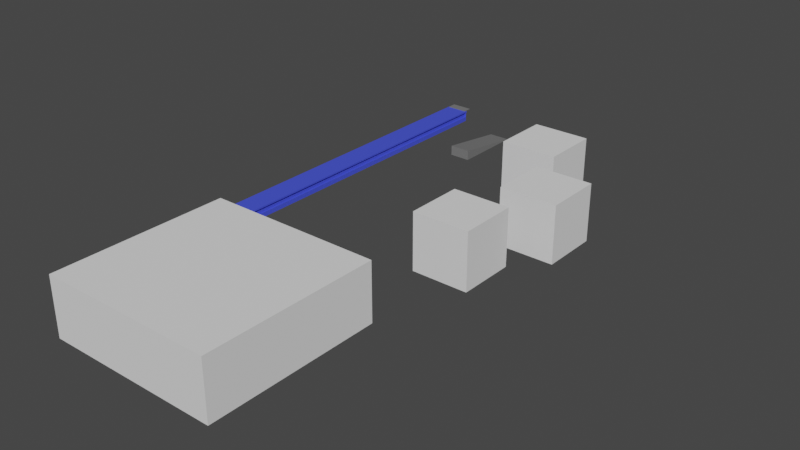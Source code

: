 # Source: Ravaglioli_835.blend  (saved by Blender 3.6.11; exported with 4.5.12 LTS)
import bpy
from mathutils import Matrix  # noqa: F401  (used for matrix-valued properties, if any)

bpy.ops.wm.read_factory_settings(use_empty=True)
scene = bpy.context.scene
scene.name = 'Scene'

# ---- collections
col_collection = bpy.data.collections.new('Collection'); scene.collection.children.link(col_collection)

# ---- materials (node trees are filled in below, after node groups)
mat_bluemetal_mat = bpy.data.materials.new('blueMetal_mat')
mat_bluemetal_mat.use_transparent_shadow = False
mat_gripmetal_mat = bpy.data.materials.new('GripMetal_mat')
mat_gripmetal_mat.use_transparent_shadow = False
mat_schraube_mat = bpy.data.materials.new('Schraube_mat')
mat_schraube_mat.use_transparent_shadow = False
mat_crome_mat = bpy.data.materials.new('Crome_mat')
mat_crome_mat.use_transparent_shadow = False
mat_hydraulik_mat = bpy.data.materials.new('Hydraulik_mat')
mat_hydraulik_mat.use_transparent_shadow = False

# ---- material node trees
mat_bluemetal_mat.use_nodes = True; mat_bluemetal_mat.node_tree.nodes.clear()
_N = mat_bluemetal_mat.node_tree.nodes; _L = mat_bluemetal_mat.node_tree.links
n0 = _N.new('ShaderNodeBsdfPrincipled'); n0.name = 'Principled BSDF'; n0.location = (10, 300)
n0.distribution = 'GGX'
n0.subsurface_method = 'RANDOM_WALK_SKIN'
n0.inputs[0].default_value = (0.06059, 0.08683, 0.8, 1.0)
n0.inputs[3].default_value = 1.45
n0.inputs[27].default_value = (0.0, 0.0, 0.0, 1.0)
n0.inputs[28].default_value = 1.0
n1 = _N.new('ShaderNodeOutputMaterial'); n1.name = 'Material Output'; n1.location = (300, 300)
_L.new(n0.outputs[0], n1.inputs[0])
n1.is_active_output = True
mat_gripmetal_mat.use_nodes = True; mat_gripmetal_mat.node_tree.nodes.clear()
_N = mat_gripmetal_mat.node_tree.nodes; _L = mat_gripmetal_mat.node_tree.links
n0 = _N.new('ShaderNodeBsdfPrincipled'); n0.name = 'Principled BSDF'; n0.location = (10, 300)
n0.distribution = 'GGX'
n0.subsurface_method = 'RANDOM_WALK_SKIN'
n0.inputs[0].default_value = (0.1833, 0.1833, 0.1833, 1.0)
n0.inputs[3].default_value = 1.45
n0.inputs[27].default_value = (0.0, 0.0, 0.0, 1.0)
n0.inputs[28].default_value = 1.0
n1 = _N.new('ShaderNodeOutputMaterial'); n1.name = 'Material Output'; n1.location = (300, 300)
_L.new(n0.outputs[0], n1.inputs[0])
n1.is_active_output = True
mat_schraube_mat.use_nodes = True; mat_schraube_mat.node_tree.nodes.clear()
_N = mat_schraube_mat.node_tree.nodes; _L = mat_schraube_mat.node_tree.links
n0 = _N.new('ShaderNodeBsdfPrincipled'); n0.name = 'Principled BSDF'; n0.location = (10, 300)
n0.distribution = 'GGX'
n0.subsurface_method = 'RANDOM_WALK_SKIN'
n0.inputs[0].default_value = (0.1226, 0.1226, 0.1226, 1.0)
n0.inputs[3].default_value = 1.45
n0.inputs[27].default_value = (0.0, 0.0, 0.0, 1.0)
n0.inputs[28].default_value = 1.0
n1 = _N.new('ShaderNodeOutputMaterial'); n1.name = 'Material Output'; n1.location = (300, 300)
_L.new(n0.outputs[0], n1.inputs[0])
n1.is_active_output = True
mat_crome_mat.use_nodes = True; mat_crome_mat.node_tree.nodes.clear()
_N = mat_crome_mat.node_tree.nodes; _L = mat_crome_mat.node_tree.links
n0 = _N.new('ShaderNodeBsdfPrincipled'); n0.name = 'Principled BSDF'; n0.location = (10, 300)
n0.distribution = 'GGX'
n0.subsurface_method = 'RANDOM_WALK_SKIN'
n0.inputs[0].default_value = (0.3299, 0.3299, 0.3299, 1.0)
n0.inputs[1].default_value = 1.0
n0.inputs[3].default_value = 1.45
n0.inputs[27].default_value = (0.0, 0.0, 0.0, 1.0)
n0.inputs[28].default_value = 1.0
n1 = _N.new('ShaderNodeOutputMaterial'); n1.name = 'Material Output'; n1.location = (300, 300)
_L.new(n0.outputs[0], n1.inputs[0])
n1.is_active_output = True
mat_hydraulik_mat.use_nodes = True; mat_hydraulik_mat.node_tree.nodes.clear()
_N = mat_hydraulik_mat.node_tree.nodes; _L = mat_hydraulik_mat.node_tree.links
n0 = _N.new('ShaderNodeBsdfPrincipled'); n0.name = 'Principled BSDF'; n0.location = (10, 300)
n0.distribution = 'GGX'
n0.subsurface_method = 'RANDOM_WALK_SKIN'
n0.inputs[0].default_value = (0.0, 0.0, 0.0, 1.0)
n0.inputs[3].default_value = 1.45
n0.inputs[27].default_value = (0.0, 0.0, 0.0, 1.0)
n0.inputs[28].default_value = 1.0
n1 = _N.new('ShaderNodeOutputMaterial'); n1.name = 'Material Output'; n1.location = (300, 300)
_L.new(n0.outputs[0], n1.inputs[0])
n1.is_active_output = True

# ---- world
world_world = bpy.data.worlds.new('World'); scene.world = world_world
world_world.use_nodes = True; world_world.node_tree.nodes.clear()
_N = world_world.node_tree.nodes; _L = world_world.node_tree.links
n0 = _N.new('ShaderNodeOutputWorld'); n0.name = 'World Output'; n0.location = (300, 300)
n1 = _N.new('ShaderNodeBackground'); n1.name = 'Background'; n1.location = (10, 300)
n1.inputs[0].default_value = (0.05088, 0.05088, 0.05088, 1.0)
_L.new(n1.outputs[0], n0.inputs[0])
n0.is_active_output = True
world_world.color = (0.05088, 0.05088, 0.05088)
world_world.use_sun_shadow = False
world_world.sun_shadow_jitter_overblur = 0.0

# ---- meshes
me_cube_001 = bpy.data.meshes.new('Cube.001')
me_cube_001.from_pydata([(0.325, -6.49, -0.03), (0.325, -6.49, 0.13), (0.325, 6.49, -0.03), (0.325, 6.49, 0.13), (-0.3188, -6.49, -0.03), (-0.3188, -6.49, 0.13), (-0.3188, 6.49, -0.03), (-0.3188, 6.49, 0.13), (-0.375, 6.5, 0.18), (-0.315, 6.45, 0.11), (-0.315, -6.45, 0.11), (-0.375, -6.5, 0.18), (-0.375, 6.49, 0.13), (-0.375, 6.49, -0.03), (-0.375, -6.49, -0.03), (-0.375, -6.49, 0.13), (0.315, 6.45, 0.11), (0.315, -6.45, 0.11), (0.375, -6.5, 0.18), (0.375, 6.5, 0.18), (0.375, 6.49, -0.03), (0.375, -6.49, -0.03), (0.375, -6.49, 0.13), (0.375, 6.49, 0.13), (0.375, 6.5, -0.18), (0.375, -6.5, -0.18), (-0.375, 6.5, -0.18), (-0.375, -6.5, -0.18), (0.315, 6.45, -0.18), (0.315, -6.45, -0.18), (-0.315, 6.45, -0.18), (-0.315, -6.45, -0.18), (-0.355, 6.5, 0.16), (-0.355, 6.5, 0.1), (-0.345, 6.5, 0.1), (-0.345, 6.5, 0.16), (-0.355, 6.56, 0.16), (-0.355, 6.56, 0.1), (-0.345, 6.56, 0.1), (-0.345, 6.56, 0.16), (0.355, 6.5, 0.16), (0.345, 6.5, 0.16), (0.345, 6.5, 0.1), (0.355, 6.5, 0.1), (0.355, 6.56, 0.16), (0.345, 6.56, 0.16), (0.345, 6.56, 0.1), (0.355, 6.56, 0.1), (-0.355, -6.5, 0.16), (-0.345, -6.5, 0.16), (-0.345, -6.5, 0.1), (-0.355, -6.5, 0.1), (0.345, -6.5, 0.16), (0.345, -6.5, 0.1), (0.355, -6.5, 0.1), (0.355, -6.5, 0.16), (-0.355, -6.56, 0.16), (-0.345, -6.56, 0.16), (-0.345, -6.56, 0.1), (-0.355, -6.56, 0.1), (0.345, -6.56, 0.16), (0.345, -6.56, 0.1), (0.355, -6.56, 0.1), (0.355, -6.56, 0.16)], [], [(0, 2, 3, 1), (24, 26, 8, 32, 33, 34, 41, 42, 43, 40, 19), (6, 4, 5, 7), (27, 25, 18, 54, 53, 50, 51, 48, 11), (16, 17, 10, 9), (8, 11, 18, 19), (12, 8, 26, 13), (13, 26, 27, 14), (15, 11, 8, 12), (14, 27, 11, 15), (7, 12, 13, 6), (6, 13, 14, 4), (5, 15, 12, 7), (4, 14, 15, 5), (21, 25, 24, 20), (22, 18, 25, 21), (23, 19, 18, 22), (20, 24, 19, 23), (0, 21, 20, 2), (1, 22, 21, 0), (3, 23, 22, 1), (2, 20, 23, 3), (28, 24, 25, 29), (30, 26, 24, 28), (31, 27, 26, 30), (29, 25, 27, 31), (16, 28, 29, 17), (9, 30, 28, 16), (10, 31, 30, 9), (17, 29, 31, 10), (8, 19, 34, 35, 32), (35, 39, 36, 32), (39, 38, 37, 36), (33, 37, 38, 34), (34, 38, 39, 35), (32, 36, 37, 33), (34, 19, 40, 41), (43, 47, 44, 40), (45, 44, 47, 46), (41, 45, 46, 42), (42, 46, 47, 43), (40, 44, 45, 41), (18, 11, 48, 49), (52, 60, 63, 55), (18, 49, 50, 53, 52, 55, 54), (48, 56, 57, 49), (57, 56, 59, 58), (60, 61, 62, 63), (54, 62, 61, 53), (51, 59, 56, 48), (49, 57, 58, 50), (55, 63, 62, 54), (53, 61, 60, 52), (50, 58, 59, 51)])
_uv = me_cube_001.uv_layers.new(name='UVMap')
_uv.uv.foreach_set('vector', [0.4792, 0.002885, 0.4792, 0.2471, 0.5208, 0.2471, 0.5208, 0.002885, 0.375, 0.25, 0.375, 0.5, 0.625, 0.5, 0.5908, 0.4811, 0.5295, 0.4803, 0.5288, 0.458, 0.591, 0.2811, 0.5456, 0.2815, 0.5448, 0.2646, 0.5916, 0.2636, 0.625, 0.25, 0.3812, 0.5062, 0.3812, 0.7437, 0.6187, 0.7437, 0.6187, 0.5063, 0.375, 0.75, 0.375, 1.0, 0.625, 1.0, 0.5474, 0.9887, 0.5451, 0.9765, 0.5379, 0.7807, 0.539, 0.7641, 0.6, 0.7638, 0.625, 0.75, 0.1417, 0.501, 0.1417, 0.749, 0.3583, 0.749, 0.3583, 0.501, 0.625, 0.5, 0.625, 0.75, 0.875, 0.75, 0.875, 0.5, 0.6187, 0.5063, 0.625, 0.5, 0.375, 0.5, 0.3812, 0.5062, 0.3812, 0.5062, 0.375, 0.5, 0.375, 0.75, 0.3812, 0.7437, 0.6187, 0.7437, 0.625, 0.75, 0.625, 0.5, 0.6187, 0.5063, 0.3812, 0.7437, 0.375, 0.75, 0.625, 0.75, 0.6187, 0.7437, 0.6187, 0.5063, 0.6187, 0.5063, 0.3812, 0.5062, 0.3812, 0.5062, 0.3812, 0.5062, 0.3812, 0.5062, 0.3812, 0.7437, 0.3812, 0.7437, 0.6187, 0.7437, 0.6187, 0.7437, 0.6187, 0.5063, 0.6187, 0.5063, 0.3812, 0.7437, 0.3812, 0.7437, 0.6187, 0.7437, 0.6187, 0.7437, 0.4792, 0.002885, 0.375, 0.0, 0.375, 0.25, 0.4792, 0.2471, 0.5208, 0.002885, 0.625, 0.0, 0.375, 0.0, 0.4792, 0.002885, 0.5208, 0.2471, 0.625, 0.25, 0.625, 0.0, 0.5208, 0.002885, 0.4792, 0.2471, 0.375, 0.25, 0.625, 0.25, 0.5208, 0.2471, 0.4792, 0.002885, 0.4792, 0.002885, 0.4792, 0.2471, 0.4792, 0.2471, 0.5208, 0.002885, 0.5208, 0.002885, 0.4792, 0.002885, 0.4792, 0.002885, 0.5208, 0.2471, 0.5208, 0.2471, 0.5208, 0.002885, 0.5208, 0.002885, 0.4792, 0.2471, 0.4792, 0.2471, 0.5208, 0.2471, 0.5208, 0.2471, 0.1417, 0.501, 0.125, 0.5, 0.125, 0.75, 0.1417, 0.749, 0.3583, 0.501, 0.375, 0.5, 0.125, 0.5, 0.1417, 0.501, 0.3583, 0.749, 0.375, 0.75, 0.375, 0.5, 0.3583, 0.501, 0.1417, 0.749, 0.125, 0.75, 0.375, 0.75, 0.3583, 0.749, 0.1417, 0.501, 0.1417, 0.501, 0.1417, 0.749, 0.1417, 0.749, 0.3583, 0.501, 0.3583, 0.501, 0.1417, 0.501, 0.1417, 0.501, 0.3583, 0.749, 0.3583, 0.749, 0.3583, 0.501, 0.3583, 0.501, 0.1417, 0.749, 0.1417, 0.749, 0.3583, 0.749, 0.3583, 0.749, 0.625, 0.5, 0.625, 0.25, 0.5288, 0.458, 0.5948, 0.4593, 0.5908, 0.4811, 0.5948, 0.4593, 0.5948, 0.4593, 0.5908, 0.4811, 0.5908, 0.4811, 0.5948, 0.4593, 0.5288, 0.458, 0.5295, 0.4803, 0.5908, 0.4811, 0.5295, 0.4803, 0.5295, 0.4803, 0.5288, 0.458, 0.5288, 0.458, 0.5288, 0.458, 0.5288, 0.458, 0.5948, 0.4593, 0.5948, 0.4593, 0.5908, 0.4811, 0.5908, 0.4811, 0.5295, 0.4803, 0.5295, 0.4803, 0.5288, 0.458, 0.625, 0.25, 0.5916, 0.2636, 0.591, 0.2811, 0.5448, 0.2646, 0.5448, 0.2646, 0.5916, 0.2636, 0.5916, 0.2636, 0.591, 0.2811, 0.5916, 0.2636, 0.5448, 0.2646, 0.5456, 0.2815, 0.591, 0.2811, 0.591, 0.2811, 0.5456, 0.2815, 0.5456, 0.2815, 0.5456, 0.2815, 0.5456, 0.2815, 0.5448, 0.2646, 0.5448, 0.2646, 0.5916, 0.2636, 0.5916, 0.2636, 0.591, 0.2811, 0.591, 0.2811, 0.625, 1.0, 0.625, 0.75, 0.6, 0.7638, 0.5986, 0.7809, 0.6047, 0.9766, 0.6047, 0.9766, 0.6068, 0.9878, 0.6068, 0.9878, 0.625, 1.0, 0.5986, 0.7809, 0.5379, 0.7807, 0.5451, 0.9765, 0.6047, 0.9766, 0.6068, 0.9878, 0.5474, 0.9887, 0.6, 0.7638, 0.6, 0.7638, 0.5986, 0.7809, 0.5986, 0.7809, 0.5986, 0.7809, 0.6, 0.7638, 0.539, 0.7641, 0.5379, 0.7807, 0.6047, 0.9766, 0.5451, 0.9765, 0.5474, 0.9887, 0.6068, 0.9878, 0.5474, 0.9887, 0.5474, 0.9887, 0.5451, 0.9765, 0.5451, 0.9765, 0.539, 0.7641, 0.539, 0.7641, 0.6, 0.7638, 0.6, 0.7638, 0.5986, 0.7809, 0.5986, 0.7809, 0.5379, 0.7807, 0.5379, 0.7807, 0.6068, 0.9878, 0.6068, 0.9878, 0.5474, 0.9887, 0.5474, 0.9887, 0.5451, 0.9765, 0.5451, 0.9765, 0.6047, 0.9766, 0.6047, 0.9766, 0.5379, 0.7807, 0.5379, 0.7807, 0.539, 0.7641, 0.539, 0.7641])
me_cube_001.materials.append(mat_bluemetal_mat)
me_cube_001.use_mirror_x = True
me_cube_001.update()
me_cube_002 = bpy.data.meshes.new('Cube.002')
me_cube_002.from_pydata([(0.375, 1.255, 0.18), (0.375, 1.255, 0.16), (0.375, -1.255, 0.18), (0.375, -1.255, -0.18), (-0.375, 1.255, 0.18), (-0.375, 1.255, 0.16), (-0.375, -1.255, 0.18), (-0.375, -1.255, -0.18)], [], [(0, 2, 3, 1), (2, 6, 7, 3), (6, 4, 5, 7), (4, 0, 1, 5), (2, 0, 4, 6), (7, 5, 1, 3)])
_uv = me_cube_002.uv_layers.new(name='UVMap')
_uv.uv.foreach_set('vector', [0.375, 0.0, 0.375, 0.25, 0.625, 0.25, 0.625, 0.0, 0.375, 0.25, 0.375, 0.5, 0.625, 0.5, 0.625, 0.25, 0.375, 0.5, 0.375, 0.75, 0.625, 0.75, 0.625, 0.5, 0.375, 0.75, 0.375, 1.0, 0.625, 1.0, 0.625, 0.75, 0.125, 0.5, 0.125, 0.75, 0.375, 0.75, 0.375, 0.5, 0.625, 0.5, 0.625, 0.75, 0.875, 0.75, 0.875, 0.5])
me_cube_002.materials.append(mat_gripmetal_mat)
me_cube_002.update()
me_cube_003 = bpy.data.meshes.new('Cube.003')
me_cube_003.from_pydata([(0.375, 1.255, 0.18), (0.375, 1.255, 0.16), (0.375, -1.255, 0.18), (0.375, -1.255, -0.18), (-0.375, 1.255, 0.18), (-0.375, 1.255, 0.16), (-0.375, -1.255, 0.18), (-0.375, -1.255, -0.18)], [], [(0, 2, 3, 1), (2, 6, 7, 3), (6, 4, 5, 7), (4, 0, 1, 5), (2, 0, 4, 6), (7, 5, 1, 3)])
_uv = me_cube_003.uv_layers.new(name='UVMap')
_uv.uv.foreach_set('vector', [0.375, 0.0, 0.375, 0.25, 0.625, 0.25, 0.625, 0.0, 0.375, 0.25, 0.375, 0.5, 0.625, 0.5, 0.625, 0.25, 0.375, 0.5, 0.375, 0.75, 0.625, 0.75, 0.625, 0.5, 0.375, 0.75, 0.375, 1.0, 0.625, 1.0, 0.625, 0.75, 0.125, 0.5, 0.125, 0.75, 0.375, 0.75, 0.375, 0.5, 0.625, 0.5, 0.625, 0.75, 0.875, 0.75, 0.875, 0.5])
me_cube_003.materials.append(mat_gripmetal_mat)
me_cube_003.update()
me_cube_005 = bpy.data.meshes.new('Cube.005')
me_cube_005.from_pydata([(0.35, 0.15, 0.0075), (0.35, 0.15, -0.0075), (0.35, -0.15, 0.0075), (0.35, -0.15, -0.0075), (-0.35, 0.15, 0.0075), (-0.35, 0.15, -0.0075), (-0.35, -0.15, 0.0075), (-0.35, -0.15, -0.0075), (-0.3428, 0.095, 0.0075), (-0.343, 0.04, 0.0075), (-0.333, 0.04, 0.0075), (-0.334, 0.095, 0.0075), (-0.343, 0.04, 0.0975), (-0.333, 0.04, 0.0975), (0.343, 0.095, 0.0075), (0.343, 0.04, 0.0075), (0.333, 0.04, 0.0075), (0.333, 0.095, 0.0075), (0.343, 0.04, 0.0975), (0.333, 0.04, 0.0975), (-0.3428, 0.095, 0.0725), (-0.3429, 0.07, 0.0975), (-0.3335, 0.07, 0.0975), (-0.334, 0.095, 0.0725), (0.343, 0.07, 0.0975), (0.343, 0.095, 0.0725), (0.333, 0.095, 0.0725), (0.333, 0.07, 0.0975)], [], [(0, 2, 3, 1), (2, 6, 7, 3), (6, 4, 5, 7), (4, 0, 1, 5), (2, 0, 14, 15, 16, 6), (7, 5, 1, 3), (0, 4, 9, 8, 11, 10), (8, 20, 23, 11), (21, 12, 13, 22), (11, 23, 22, 13, 10), (10, 13, 12, 9), (0, 10, 9, 4, 6, 16, 17, 14), (16, 19, 27, 26, 17), (17, 26, 25, 14), (15, 18, 19, 16), (27, 19, 18, 24), (22, 23, 20, 21), (9, 12, 21, 20, 8), (26, 27, 24, 25), (14, 25, 24, 18, 15)])
_uv = me_cube_005.uv_layers.new(name='UVMap')
_uv.uv.foreach_set('vector', [0.375, 0.0, 0.375, 0.25, 0.625, 0.25, 0.625, 0.0, 0.375, 0.25, 0.375, 0.5, 0.625, 0.5, 0.625, 0.25, 0.375, 0.5, 0.375, 0.75, 0.625, 0.75, 0.625, 0.5, 0.375, 0.75, 0.375, 1.0, 0.625, 1.0, 0.625, 0.75, 0.125, 0.5, 0.125, 0.75, 0.1341, 0.6553, 0.1351, 0.5899, 0.1482, 0.5979, 0.375, 0.5, 0.625, 0.5, 0.625, 0.75, 0.875, 0.75, 0.875, 0.5, 0.125, 0.75, 0.375, 0.75, 0.3704, 0.6604, 0.3703, 0.7038, 0.3642, 0.7025, 0.3639, 0.6603, 0.3703, 0.7038, 0.3703, 0.7038, 0.3642, 0.7025, 0.3642, 0.7025, 0.3704, 0.6817, 0.3704, 0.6604, 0.3639, 0.6603, 0.3641, 0.681, 0.3642, 0.7025, 0.3642, 0.7025, 0.3641, 0.681, 0.3639, 0.6603, 0.3639, 0.6603, 0.3639, 0.6603, 0.3639, 0.6603, 0.3704, 0.6604, 0.3704, 0.6604, 0.125, 0.75, 0.3639, 0.6603, 0.3704, 0.6604, 0.375, 0.75, 0.375, 0.5, 0.1482, 0.5979, 0.1468, 0.6557, 0.1341, 0.6553, 0.1482, 0.5979, 0.1482, 0.5979, 0.1474, 0.6289, 0.1468, 0.6557, 0.1468, 0.6557, 0.1468, 0.6557, 0.1468, 0.6557, 0.1341, 0.6553, 0.1341, 0.6553, 0.1351, 0.5899, 0.1351, 0.5899, 0.1482, 0.5979, 0.1482, 0.5979, 0.1474, 0.6289, 0.1482, 0.5979, 0.1351, 0.5899, 0.1346, 0.6251, 0.3641, 0.681, 0.3642, 0.7025, 0.3703, 0.7038, 0.3704, 0.6817, 0.3704, 0.6604, 0.3704, 0.6604, 0.3704, 0.6817, 0.3703, 0.7038, 0.3703, 0.7038, 0.1468, 0.6557, 0.1474, 0.6289, 0.1346, 0.6251, 0.1341, 0.6553, 0.1341, 0.6553, 0.1341, 0.6553, 0.1346, 0.6251, 0.1351, 0.5899, 0.1351, 0.5899])
me_cube_005.materials.append(mat_gripmetal_mat)
me_cube_005.update()
me_cylinder = bpy.data.meshes.new('Cylinder')
me_cylinder.from_pydata([(0.0, 0.01, 0.0004999), (0.0, 0.01, 0.0015), (0.001951, 0.009808, 0.0004999), (0.001951, 0.009808, 0.0015), (0.003827, 0.009239, 0.0004999), (0.003827, 0.009239, 0.0015), (0.005556, 0.008315, 0.0004999), (0.005556, 0.008315, 0.0015), (0.007071, 0.007071, 0.0004999), (0.007071, 0.007071, 0.0015), (0.008315, 0.005556, 0.0004999), (0.008315, 0.005556, 0.0015), (0.009239, 0.003827, 0.0004999), (0.009239, 0.003827, 0.0015), (0.009808, 0.001951, 0.0004999), (0.009808, 0.001951, 0.0015), (0.01, 0.0, 0.0004999), (0.01, 0.0, 0.0015), (0.009808, -0.001951, 0.0004999), (0.009808, -0.001951, 0.0015), (0.009239, -0.003827, 0.0004999), (0.009239, -0.003827, 0.0015), (0.008315, -0.005556, 0.0004999), (0.008315, -0.005556, 0.0015), (0.007071, -0.007071, 0.0004999), (0.007071, -0.007071, 0.0015), (0.005556, -0.008315, 0.0004999), (0.005556, -0.008315, 0.0015), (0.003827, -0.009239, 0.0004999), (0.003827, -0.009239, 0.0015), (0.001951, -0.009808, 0.0004999), (0.001951, -0.009808, 0.0015), (0.0, -0.01, 0.0004999), (0.0, -0.01, 0.0015), (-0.001951, -0.009808, 0.0004999), (-0.001951, -0.009808, 0.0015), (-0.003827, -0.009239, 0.0004999), (-0.003827, -0.009239, 0.0015), (-0.005556, -0.008315, 0.0004999), (-0.005556, -0.008315, 0.0015), (-0.007071, -0.007071, 0.0004999), (-0.007071, -0.007071, 0.0015), (-0.008315, -0.005556, 0.0004999), (-0.008315, -0.005556, 0.0015), (-0.009239, -0.003827, 0.0004999), (-0.009239, -0.003827, 0.0015), (-0.009808, -0.001951, 0.0004999), (-0.009808, -0.001951, 0.0015), (-0.01, 0.0, 0.0004999), (-0.01, 0.0, 0.0015), (-0.009808, 0.001951, 0.0004999), (-0.009808, 0.001951, 0.0015), (-0.009239, 0.003827, 0.0004999), (-0.009239, 0.003827, 0.0015), (-0.008315, 0.005556, 0.0004999), (-0.008315, 0.005556, 0.0015), (-0.007071, 0.007071, 0.0004999), (-0.007071, 0.007071, 0.0015), (-0.005556, 0.008315, 0.0004999), (-0.005556, 0.008315, 0.0015), (-0.003827, 0.009239, 0.0004999), (-0.003827, 0.009239, 0.0015), (-0.001951, 0.009808, 0.0004999), (-0.001951, 0.009808, 0.0015), (-0.0072, -2.356e-07, 0.0004999), (-0.0031, -0.006662, 0.0004999), (0.0031, -0.006662, 0.0004999), (0.0072, -1.147e-07, 0.0004999), (0.0031, 0.006338, 0.0004999), (-0.0031, 0.006338, 0.0004999), (-0.0072, -2.356e-07, -0.0048), (-0.0031, -0.006662, -0.0048), (0.0031, -0.006662, -0.0048), (0.0072, -1.147e-07, -0.0048), (0.0031, 0.006338, -0.0048), (-0.0031, 0.006338, -0.0048)], [], [(0, 1, 3, 2), (2, 3, 5, 4), (4, 5, 7, 6), (6, 7, 9, 8), (8, 9, 11, 10), (10, 11, 13, 12), (12, 13, 15, 14), (14, 15, 17, 16), (16, 17, 19, 18), (18, 19, 21, 20), (20, 21, 23, 22), (22, 23, 25, 24), (24, 25, 27, 26), (26, 27, 29, 28), (28, 29, 31, 30), (30, 31, 33, 32), (32, 33, 35, 34), (34, 35, 37, 36), (36, 37, 39, 38), (38, 39, 41, 40), (40, 41, 43, 42), (42, 43, 45, 44), (44, 45, 47, 46), (46, 47, 49, 48), (48, 49, 51, 50), (50, 51, 53, 52), (52, 53, 55, 54), (54, 55, 57, 56), (56, 57, 59, 58), (58, 59, 61, 60), (3, 1, 63, 61, 59, 57, 55, 53, 51, 49, 47, 45, 43, 41, 39, 37, 35, 33, 31, 29, 27, 25, 23, 21, 19, 17, 15, 13, 11, 9, 7, 5), (60, 61, 63, 62), (62, 63, 1, 0), (0, 2, 4, 6, 8, 10, 12, 14, 67, 68, 69, 64, 48, 50, 52, 54, 56, 58, 60, 62), (48, 64, 65, 66, 67, 14, 16, 18, 20, 22, 24, 26, 28, 30, 32, 34, 36, 38, 40, 42, 44, 46), (65, 64, 70, 71), (72, 71, 70, 75, 74, 73), (64, 69, 75, 70), (68, 67, 73, 74), (66, 65, 71, 72), (69, 68, 74, 75), (67, 66, 72, 73)])
_uv = me_cylinder.uv_layers.new(name='UVMap')
_uv.uv.foreach_set('vector', [1.0, 0.5, 1.0, 1.0, 0.9688, 1.0, 0.9688, 0.5, 0.9688, 0.5, 0.9688, 1.0, 0.9375, 1.0, 0.9375, 0.5, 0.9375, 0.5, 0.9375, 1.0, 0.9062, 1.0, 0.9062, 0.5, 0.9062, 0.5, 0.9062, 1.0, 0.875, 1.0, 0.875, 0.5, 0.875, 0.5, 0.875, 1.0, 0.8438, 1.0, 0.8438, 0.5, 0.8438, 0.5, 0.8438, 1.0, 0.8125, 1.0, 0.8125, 0.5, 0.8125, 0.5, 0.8125, 1.0, 0.7812, 1.0, 0.7812, 0.5, 0.7812, 0.5, 0.7812, 1.0, 0.75, 1.0, 0.75, 0.5, 0.75, 0.5, 0.75, 1.0, 0.7188, 1.0, 0.7188, 0.5, 0.7188, 0.5, 0.7188, 1.0, 0.6875, 1.0, 0.6875, 0.5, 0.6875, 0.5, 0.6875, 1.0, 0.6562, 1.0, 0.6562, 0.5, 0.6562, 0.5, 0.6562, 1.0, 0.625, 1.0, 0.625, 0.5, 0.625, 0.5, 0.625, 1.0, 0.5938, 1.0, 0.5938, 0.5, 0.5938, 0.5, 0.5938, 1.0, 0.5625, 1.0, 0.5625, 0.5, 0.5625, 0.5, 0.5625, 1.0, 0.5312, 1.0, 0.5312, 0.5, 0.5312, 0.5, 0.5312, 1.0, 0.5, 1.0, 0.5, 0.5, 0.5, 0.5, 0.5, 1.0, 0.4688, 1.0, 0.4688, 0.5, 0.4688, 0.5, 0.4688, 1.0, 0.4375, 1.0, 0.4375, 0.5, 0.4375, 0.5, 0.4375, 1.0, 0.4062, 1.0, 0.4062, 0.5, 0.4062, 0.5, 0.4062, 1.0, 0.375, 1.0, 0.375, 0.5, 0.375, 0.5, 0.375, 1.0, 0.3438, 1.0, 0.3438, 0.5, 0.3438, 0.5, 0.3438, 1.0, 0.3125, 1.0, 0.3125, 0.5, 0.3125, 0.5, 0.3125, 1.0, 0.2812, 1.0, 0.2812, 0.5, 0.2812, 0.5, 0.2812, 1.0, 0.25, 1.0, 0.25, 0.5, 0.25, 0.5, 0.25, 1.0, 0.2188, 1.0, 0.2188, 0.5, 0.2188, 0.5, 0.2188, 1.0, 0.1875, 1.0, 0.1875, 0.5, 0.1875, 0.5, 0.1875, 1.0, 0.1562, 1.0, 0.1562, 0.5, 0.1562, 0.5, 0.1562, 1.0, 0.125, 1.0, 0.125, 0.5, 0.125, 0.5, 0.125, 1.0, 0.09375, 1.0, 0.09375, 0.5, 0.09375, 0.5, 0.09375, 1.0, 0.0625, 1.0, 0.0625, 0.5, 0.2968, 0.4854, 0.25, 0.49, 0.2032, 0.4854, 0.1582, 0.4717, 0.1167, 0.4496, 0.08029, 0.4197, 0.05045, 0.3833, 0.02827, 0.3418, 0.01461, 0.2968, 0.01, 0.25, 0.01461, 0.2032, 0.02827, 0.1582, 0.05045, 0.1167, 0.08029, 0.08029, 0.1167, 0.05045, 0.1582, 0.02827, 0.2032, 0.01461, 0.25, 0.01, 0.2968, 0.01461, 0.3418, 0.02827, 0.3833, 0.05045, 0.4197, 0.08029, 0.4496, 0.1167, 0.4717, 0.1582, 0.4854, 0.2032, 0.49, 0.25, 0.4854, 0.2968, 0.4717, 0.3418, 0.4496, 0.3833, 0.4197, 0.4197, 0.3833, 0.4496, 0.3418, 0.4717, 0.0625, 0.5, 0.0625, 1.0, 0.03125, 1.0, 0.03125, 0.5, 0.03125, 0.5, 0.03125, 1.0, 0.0, 1.0, 0.0, 0.5, 0.75, 0.49, 0.7968, 0.4854, 0.8418, 0.4717, 0.8833, 0.4496, 0.9197, 0.4197, 0.9496, 0.3833, 0.9717, 0.3418, 0.9854, 0.2968, 0.8706, 0.2653, 0.7939, 0.365, 0.6815, 0.3619, 0.6279, 0.2461, 0.51, 0.25, 0.5146, 0.2968, 0.5283, 0.3418, 0.5504, 0.3833, 0.5803, 0.4197, 0.6167, 0.4496, 0.6582, 0.4717, 0.7032, 0.4854, 0.51, 0.25, 0.6279, 0.2461, 0.6958, 0.1675, 0.8067, 0.1644, 0.8706, 0.2653, 0.9854, 0.2968, 0.99, 0.25, 0.9854, 0.2032, 0.9717, 0.1582, 0.9496, 0.1167, 0.9197, 0.08029, 0.8833, 0.05045, 0.8418, 0.02827, 0.7968, 0.01461, 0.75, 0.01, 0.7032, 0.01461, 0.6582, 0.02827, 0.6167, 0.05045, 0.5803, 0.08029, 0.5504, 0.1167, 0.5283, 0.1582, 0.5146, 0.2032, 0.6958, 0.1675, 0.6279, 0.2461, 0.6279, 0.2461, 0.6958, 0.1675, 0.8067, 0.1644, 0.6958, 0.1675, 0.6279, 0.2461, 0.6815, 0.3619, 0.7939, 0.365, 0.8706, 0.2653, 0.6279, 0.2461, 0.6815, 0.3619, 0.6815, 0.3619, 0.6279, 0.2461, 0.7939, 0.365, 0.8706, 0.2653, 0.8706, 0.2653, 0.7939, 0.365, 0.8067, 0.1644, 0.6958, 0.1675, 0.6958, 0.1675, 0.8067, 0.1644, 0.6815, 0.3619, 0.7939, 0.365, 0.7939, 0.365, 0.6815, 0.3619, 0.8706, 0.2653, 0.8067, 0.1644, 0.8067, 0.1644, 0.8706, 0.2653])
me_cylinder.materials.append(mat_schraube_mat)
me_cylinder.update()
me_cube_052 = bpy.data.meshes.new('Cube.052')
me_cube_052.from_pydata([(0.35, 0.15, 0.0075), (0.35, 0.15, -0.0075), (0.35, -0.15, 0.0075), (0.35, -0.15, -0.0075), (-0.35, 0.15, 0.0075), (-0.35, 0.15, -0.0075), (-0.35, -0.15, 0.0075), (-0.35, -0.15, -0.0075), (-0.3428, 0.095, 0.0075), (-0.343, 0.04, 0.0075), (-0.333, 0.04, 0.0075), (-0.334, 0.095, 0.0075), (-0.343, 0.04, 0.0975), (-0.333, 0.04, 0.0975), (0.343, 0.095, 0.0075), (0.343, 0.04, 0.0075), (0.333, 0.04, 0.0075), (0.333, 0.095, 0.0075), (0.343, 0.04, 0.0975), (0.333, 0.04, 0.0975), (-0.3428, 0.095, 0.0725), (-0.3429, 0.07, 0.0975), (-0.3335, 0.07, 0.0975), (-0.334, 0.095, 0.0725), (0.343, 0.07, 0.0975), (0.343, 0.095, 0.0725), (0.333, 0.095, 0.0725), (0.333, 0.07, 0.0975)], [], [(0, 2, 3, 1), (2, 6, 7, 3), (6, 4, 5, 7), (4, 0, 1, 5), (2, 0, 14, 15, 16, 6), (7, 5, 1, 3), (0, 4, 9, 8, 11, 10), (8, 20, 23, 11), (21, 12, 13, 22), (11, 23, 22, 13, 10), (10, 13, 12, 9), (0, 10, 9, 4, 6, 16, 17, 14), (16, 19, 27, 26, 17), (17, 26, 25, 14), (15, 18, 19, 16), (27, 19, 18, 24), (22, 23, 20, 21), (9, 12, 21, 20, 8), (26, 27, 24, 25), (14, 25, 24, 18, 15)])
_uv = me_cube_052.uv_layers.new(name='UVMap')
_uv.uv.foreach_set('vector', [0.375, 0.0, 0.375, 0.25, 0.625, 0.25, 0.625, 0.0, 0.375, 0.25, 0.375, 0.5, 0.625, 0.5, 0.625, 0.25, 0.375, 0.5, 0.375, 0.75, 0.625, 0.75, 0.625, 0.5, 0.375, 0.75, 0.375, 1.0, 0.625, 1.0, 0.625, 0.75, 0.125, 0.5, 0.125, 0.75, 0.1341, 0.6553, 0.1351, 0.5899, 0.1482, 0.5979, 0.375, 0.5, 0.625, 0.5, 0.625, 0.75, 0.875, 0.75, 0.875, 0.5, 0.125, 0.75, 0.375, 0.75, 0.3704, 0.6604, 0.3703, 0.7038, 0.3642, 0.7025, 0.3639, 0.6603, 0.3703, 0.7038, 0.3703, 0.7038, 0.3642, 0.7025, 0.3642, 0.7025, 0.3704, 0.6817, 0.3704, 0.6604, 0.3639, 0.6603, 0.3641, 0.681, 0.3642, 0.7025, 0.3642, 0.7025, 0.3641, 0.681, 0.3639, 0.6603, 0.3639, 0.6603, 0.3639, 0.6603, 0.3639, 0.6603, 0.3704, 0.6604, 0.3704, 0.6604, 0.125, 0.75, 0.3639, 0.6603, 0.3704, 0.6604, 0.375, 0.75, 0.375, 0.5, 0.1482, 0.5979, 0.1468, 0.6557, 0.1341, 0.6553, 0.1482, 0.5979, 0.1482, 0.5979, 0.1474, 0.6289, 0.1468, 0.6557, 0.1468, 0.6557, 0.1468, 0.6557, 0.1468, 0.6557, 0.1341, 0.6553, 0.1341, 0.6553, 0.1351, 0.5899, 0.1351, 0.5899, 0.1482, 0.5979, 0.1482, 0.5979, 0.1474, 0.6289, 0.1482, 0.5979, 0.1351, 0.5899, 0.1346, 0.6251, 0.3641, 0.681, 0.3642, 0.7025, 0.3703, 0.7038, 0.3704, 0.6817, 0.3704, 0.6604, 0.3704, 0.6604, 0.3704, 0.6817, 0.3703, 0.7038, 0.3703, 0.7038, 0.1468, 0.6557, 0.1474, 0.6289, 0.1346, 0.6251, 0.1341, 0.6553, 0.1341, 0.6553, 0.1341, 0.6553, 0.1346, 0.6251, 0.1351, 0.5899, 0.1351, 0.5899])
me_cube_052.materials.append(mat_gripmetal_mat)
me_cube_052.update()
me_cylinder_011 = bpy.data.meshes.new('Cylinder.011')
me_cylinder_011.from_pydata([(0.0, 0.01, 0.0004999), (0.0, 0.01, 0.0015), (0.001951, 0.009808, 0.0004999), (0.001951, 0.009808, 0.0015), (0.003827, 0.009239, 0.0004999), (0.003827, 0.009239, 0.0015), (0.005556, 0.008315, 0.0004999), (0.005556, 0.008315, 0.0015), (0.007071, 0.007071, 0.0004999), (0.007071, 0.007071, 0.0015), (0.008315, 0.005556, 0.0004999), (0.008315, 0.005556, 0.0015), (0.009239, 0.003827, 0.0004999), (0.009239, 0.003827, 0.0015), (0.009808, 0.001951, 0.0004999), (0.009808, 0.001951, 0.0015), (0.01, 0.0, 0.0004999), (0.01, 0.0, 0.0015), (0.009808, -0.001951, 0.0004999), (0.009808, -0.001951, 0.0015), (0.009239, -0.003827, 0.0004999), (0.009239, -0.003827, 0.0015), (0.008315, -0.005556, 0.0004999), (0.008315, -0.005556, 0.0015), (0.007071, -0.007071, 0.0004999), (0.007071, -0.007071, 0.0015), (0.005556, -0.008315, 0.0004999), (0.005556, -0.008315, 0.0015), (0.003827, -0.009239, 0.0004999), (0.003827, -0.009239, 0.0015), (0.001951, -0.009808, 0.0004999), (0.001951, -0.009808, 0.0015), (0.0, -0.01, 0.0004999), (0.0, -0.01, 0.0015), (-0.001951, -0.009808, 0.0004999), (-0.001951, -0.009808, 0.0015), (-0.003827, -0.009239, 0.0004999), (-0.003827, -0.009239, 0.0015), (-0.005556, -0.008315, 0.0004999), (-0.005556, -0.008315, 0.0015), (-0.007071, -0.007071, 0.0004999), (-0.007071, -0.007071, 0.0015), (-0.008315, -0.005556, 0.0004999), (-0.008315, -0.005556, 0.0015), (-0.009239, -0.003827, 0.0004999), (-0.009239, -0.003827, 0.0015), (-0.009808, -0.001951, 0.0004999), (-0.009808, -0.001951, 0.0015), (-0.01, 0.0, 0.0004999), (-0.01, 0.0, 0.0015), (-0.009808, 0.001951, 0.0004999), (-0.009808, 0.001951, 0.0015), (-0.009239, 0.003827, 0.0004999), (-0.009239, 0.003827, 0.0015), (-0.008315, 0.005556, 0.0004999), (-0.008315, 0.005556, 0.0015), (-0.007071, 0.007071, 0.0004999), (-0.007071, 0.007071, 0.0015), (-0.005556, 0.008315, 0.0004999), (-0.005556, 0.008315, 0.0015), (-0.003827, 0.009239, 0.0004999), (-0.003827, 0.009239, 0.0015), (-0.001951, 0.009808, 0.0004999), (-0.001951, 0.009808, 0.0015), (-0.0072, -2.356e-07, 0.0004999), (-0.0031, -0.006662, 0.0004999), (0.0031, -0.006662, 0.0004999), (0.0072, -1.147e-07, 0.0004999), (0.0031, 0.006338, 0.0004999), (-0.0031, 0.006338, 0.0004999), (-0.0072, -2.356e-07, -0.0048), (-0.0031, -0.006662, -0.0048), (0.0031, -0.006662, -0.0048), (0.0072, -1.147e-07, -0.0048), (0.0031, 0.006338, -0.0048), (-0.0031, 0.006338, -0.0048)], [], [(0, 1, 3, 2), (2, 3, 5, 4), (4, 5, 7, 6), (6, 7, 9, 8), (8, 9, 11, 10), (10, 11, 13, 12), (12, 13, 15, 14), (14, 15, 17, 16), (16, 17, 19, 18), (18, 19, 21, 20), (20, 21, 23, 22), (22, 23, 25, 24), (24, 25, 27, 26), (26, 27, 29, 28), (28, 29, 31, 30), (30, 31, 33, 32), (32, 33, 35, 34), (34, 35, 37, 36), (36, 37, 39, 38), (38, 39, 41, 40), (40, 41, 43, 42), (42, 43, 45, 44), (44, 45, 47, 46), (46, 47, 49, 48), (48, 49, 51, 50), (50, 51, 53, 52), (52, 53, 55, 54), (54, 55, 57, 56), (56, 57, 59, 58), (58, 59, 61, 60), (3, 1, 63, 61, 59, 57, 55, 53, 51, 49, 47, 45, 43, 41, 39, 37, 35, 33, 31, 29, 27, 25, 23, 21, 19, 17, 15, 13, 11, 9, 7, 5), (60, 61, 63, 62), (62, 63, 1, 0), (0, 2, 4, 6, 8, 10, 12, 14, 67, 68, 69, 64, 48, 50, 52, 54, 56, 58, 60, 62), (48, 64, 65, 66, 67, 14, 16, 18, 20, 22, 24, 26, 28, 30, 32, 34, 36, 38, 40, 42, 44, 46), (65, 64, 70, 71), (72, 71, 70, 75, 74, 73), (64, 69, 75, 70), (68, 67, 73, 74), (66, 65, 71, 72), (69, 68, 74, 75), (67, 66, 72, 73)])
_uv = me_cylinder_011.uv_layers.new(name='UVMap')
_uv.uv.foreach_set('vector', [1.0, 0.5, 1.0, 1.0, 0.9688, 1.0, 0.9688, 0.5, 0.9688, 0.5, 0.9688, 1.0, 0.9375, 1.0, 0.9375, 0.5, 0.9375, 0.5, 0.9375, 1.0, 0.9062, 1.0, 0.9062, 0.5, 0.9062, 0.5, 0.9062, 1.0, 0.875, 1.0, 0.875, 0.5, 0.875, 0.5, 0.875, 1.0, 0.8438, 1.0, 0.8438, 0.5, 0.8438, 0.5, 0.8438, 1.0, 0.8125, 1.0, 0.8125, 0.5, 0.8125, 0.5, 0.8125, 1.0, 0.7812, 1.0, 0.7812, 0.5, 0.7812, 0.5, 0.7812, 1.0, 0.75, 1.0, 0.75, 0.5, 0.75, 0.5, 0.75, 1.0, 0.7188, 1.0, 0.7188, 0.5, 0.7188, 0.5, 0.7188, 1.0, 0.6875, 1.0, 0.6875, 0.5, 0.6875, 0.5, 0.6875, 1.0, 0.6562, 1.0, 0.6562, 0.5, 0.6562, 0.5, 0.6562, 1.0, 0.625, 1.0, 0.625, 0.5, 0.625, 0.5, 0.625, 1.0, 0.5938, 1.0, 0.5938, 0.5, 0.5938, 0.5, 0.5938, 1.0, 0.5625, 1.0, 0.5625, 0.5, 0.5625, 0.5, 0.5625, 1.0, 0.5312, 1.0, 0.5312, 0.5, 0.5312, 0.5, 0.5312, 1.0, 0.5, 1.0, 0.5, 0.5, 0.5, 0.5, 0.5, 1.0, 0.4688, 1.0, 0.4688, 0.5, 0.4688, 0.5, 0.4688, 1.0, 0.4375, 1.0, 0.4375, 0.5, 0.4375, 0.5, 0.4375, 1.0, 0.4062, 1.0, 0.4062, 0.5, 0.4062, 0.5, 0.4062, 1.0, 0.375, 1.0, 0.375, 0.5, 0.375, 0.5, 0.375, 1.0, 0.3438, 1.0, 0.3438, 0.5, 0.3438, 0.5, 0.3438, 1.0, 0.3125, 1.0, 0.3125, 0.5, 0.3125, 0.5, 0.3125, 1.0, 0.2812, 1.0, 0.2812, 0.5, 0.2812, 0.5, 0.2812, 1.0, 0.25, 1.0, 0.25, 0.5, 0.25, 0.5, 0.25, 1.0, 0.2188, 1.0, 0.2188, 0.5, 0.2188, 0.5, 0.2188, 1.0, 0.1875, 1.0, 0.1875, 0.5, 0.1875, 0.5, 0.1875, 1.0, 0.1562, 1.0, 0.1562, 0.5, 0.1562, 0.5, 0.1562, 1.0, 0.125, 1.0, 0.125, 0.5, 0.125, 0.5, 0.125, 1.0, 0.09375, 1.0, 0.09375, 0.5, 0.09375, 0.5, 0.09375, 1.0, 0.0625, 1.0, 0.0625, 0.5, 0.2968, 0.4854, 0.25, 0.49, 0.2032, 0.4854, 0.1582, 0.4717, 0.1167, 0.4496, 0.08029, 0.4197, 0.05045, 0.3833, 0.02827, 0.3418, 0.01461, 0.2968, 0.01, 0.25, 0.01461, 0.2032, 0.02827, 0.1582, 0.05045, 0.1167, 0.08029, 0.08029, 0.1167, 0.05045, 0.1582, 0.02827, 0.2032, 0.01461, 0.25, 0.01, 0.2968, 0.01461, 0.3418, 0.02827, 0.3833, 0.05045, 0.4197, 0.08029, 0.4496, 0.1167, 0.4717, 0.1582, 0.4854, 0.2032, 0.49, 0.25, 0.4854, 0.2968, 0.4717, 0.3418, 0.4496, 0.3833, 0.4197, 0.4197, 0.3833, 0.4496, 0.3418, 0.4717, 0.0625, 0.5, 0.0625, 1.0, 0.03125, 1.0, 0.03125, 0.5, 0.03125, 0.5, 0.03125, 1.0, 0.0, 1.0, 0.0, 0.5, 0.75, 0.49, 0.7968, 0.4854, 0.8418, 0.4717, 0.8833, 0.4496, 0.9197, 0.4197, 0.9496, 0.3833, 0.9717, 0.3418, 0.9854, 0.2968, 0.8706, 0.2653, 0.7939, 0.365, 0.6815, 0.3619, 0.6279, 0.2461, 0.51, 0.25, 0.5146, 0.2968, 0.5283, 0.3418, 0.5504, 0.3833, 0.5803, 0.4197, 0.6167, 0.4496, 0.6582, 0.4717, 0.7032, 0.4854, 0.51, 0.25, 0.6279, 0.2461, 0.6958, 0.1675, 0.8067, 0.1644, 0.8706, 0.2653, 0.9854, 0.2968, 0.99, 0.25, 0.9854, 0.2032, 0.9717, 0.1582, 0.9496, 0.1167, 0.9197, 0.08029, 0.8833, 0.05045, 0.8418, 0.02827, 0.7968, 0.01461, 0.75, 0.01, 0.7032, 0.01461, 0.6582, 0.02827, 0.6167, 0.05045, 0.5803, 0.08029, 0.5504, 0.1167, 0.5283, 0.1582, 0.5146, 0.2032, 0.6958, 0.1675, 0.6279, 0.2461, 0.6279, 0.2461, 0.6958, 0.1675, 0.8067, 0.1644, 0.6958, 0.1675, 0.6279, 0.2461, 0.6815, 0.3619, 0.7939, 0.365, 0.8706, 0.2653, 0.6279, 0.2461, 0.6815, 0.3619, 0.6815, 0.3619, 0.6279, 0.2461, 0.7939, 0.365, 0.8706, 0.2653, 0.8706, 0.2653, 0.7939, 0.365, 0.8067, 0.1644, 0.6958, 0.1675, 0.6958, 0.1675, 0.8067, 0.1644, 0.6815, 0.3619, 0.7939, 0.365, 0.7939, 0.365, 0.6815, 0.3619, 0.8706, 0.2653, 0.8067, 0.1644, 0.8067, 0.1644, 0.8706, 0.2653])
me_cylinder_011.materials.append(mat_schraube_mat)
me_cylinder_011.update()
me_cube = bpy.data.meshes.new('Cube')
me_cube.from_pydata([(-0.01, -1.06, 0.125), (-0.01, 1.25, 0.125), (0.01, -1.06, 0.125), (0.01, 1.25, 0.125), (-0.01, 1.25, 0.07282), (-0.01, -0.01639, -0.125), (0.01, -0.01639, -0.125), (0.01, 1.25, 0.07282), (-0.01, -0.1478, -0.125), (-0.01, -1.06, 0.009362), (0.01, -1.06, 0.009362), (0.01, -0.1478, -0.125)], [], [(4, 1, 3, 7), (5, 6, 11, 8), (10, 2, 0, 9), (3, 1, 0, 2), (6, 5, 4, 7), (6, 7, 3, 2, 10, 11), (8, 11, 10, 9), (8, 9, 0, 1, 4, 5)])
_uv = me_cube.uv_layers.new(name='UVMap')
_uv.uv.foreach_set('vector', [0.4214, 0.25, 0.625, 0.25, 0.625, 0.5, 0.4214, 0.5, 0.125, 0.5464, 0.375, 0.5464, 0.375, 0.7136, 0.125, 0.7136, 0.4114, 0.75, 0.625, 0.75, 0.625, 1.0, 0.4114, 1.0, 0.625, 0.5, 0.875, 0.5, 0.875, 0.75, 0.625, 0.75, 0.375, 0.5464, 0.125, 0.5464, 0.125, 0.5, 0.375, 0.5, 0.375, 0.5464, 0.4214, 0.5, 0.625, 0.5, 0.625, 0.75, 0.4114, 0.75, 0.375, 0.7136, 0.125, 0.7136, 0.375, 0.7136, 0.375, 0.75, 0.125, 0.75, 0.375, 0.03637, 0.4114, 0.0, 0.625, 0.0, 0.625, 0.25, 0.4214, 0.25, 0.375, 0.2036])
me_cube.materials.append(mat_gripmetal_mat)
me_cube.update()
me_cylinder_001 = bpy.data.meshes.new('Cylinder.001')
me_cylinder_001.from_pydata([(0.3, -0.008376, -0.02881), (-0.3, -0.008376, -0.02881), (0.3, -0.002595, -0.02989), (-0.3, -0.002595, -0.02989), (0.3, 0.003286, -0.02982), (-0.3, 0.003286, -0.02982), (0.3, 0.00904, -0.02861), (-0.3, 0.00904, -0.02861), (0.3, 0.01445, -0.02629), (-0.3, 0.01445, -0.02629), (0.3, 0.0193, -0.02297), (-0.3, 0.0193, -0.02297), (0.3, 0.02341, -0.01876), (-0.3, 0.02341, -0.01876), (0.3, 0.02662, -0.01383), (-0.3, 0.02662, -0.01383), (0.3, 0.02881, -0.008376), (-0.3, 0.02881, -0.008376), (0.3, 0.02989, -0.002595), (-0.3, 0.02989, -0.002595), (0.3, 0.02982, 0.003286), (-0.3, 0.02982, 0.003286), (0.3, 0.02861, 0.00904), (-0.3, 0.02861, 0.00904), (0.3, 0.02629, 0.01445), (-0.3, 0.02629, 0.01445), (0.3, 0.02297, 0.0193), (-0.3, 0.02297, 0.0193), (0.3, 0.01876, 0.02341), (-0.3, 0.01876, 0.02341), (0.3, 0.01383, 0.02662), (-0.3, 0.01383, 0.02662), (0.3, 0.008376, 0.02881), (-0.3, 0.008376, 0.02881), (0.3, 0.002595, 0.02989), (-0.3, 0.002595, 0.02989), (0.3, -0.003286, 0.02982), (-0.3, -0.003286, 0.02982), (0.3, -0.00904, 0.02861), (-0.3, -0.00904, 0.02861), (0.3, -0.01445, 0.02629), (-0.3, -0.01445, 0.02629), (0.3, -0.0193, 0.02297), (-0.3, -0.0193, 0.02297), (0.3, -0.02341, 0.01876), (-0.3, -0.02341, 0.01876), (0.3, -0.02662, 0.01383), (-0.3, -0.02662, 0.01383), (0.3, -0.02881, 0.008376), (-0.3, -0.02881, 0.008376), (0.3, -0.02989, 0.002595), (-0.3, -0.02989, 0.002595), (0.3, -0.02982, -0.003286), (-0.3, -0.02982, -0.003286), (0.3, -0.02861, -0.00904), (-0.3, -0.02861, -0.00904), (0.3, -0.02629, -0.01445), (-0.3, -0.02629, -0.01445), (0.3, -0.02297, -0.0193), (-0.3, -0.02297, -0.0193), (0.3, -0.01876, -0.02341), (-0.3, -0.01876, -0.02341), (0.3, -0.01383, -0.02662), (-0.3, -0.01383, -0.02662)], [], [(0, 1, 3, 2), (2, 3, 5, 4), (4, 5, 7, 6), (6, 7, 9, 8), (8, 9, 11, 10), (10, 11, 13, 12), (12, 13, 15, 14), (14, 15, 17, 16), (16, 17, 19, 18), (18, 19, 21, 20), (20, 21, 23, 22), (22, 23, 25, 24), (24, 25, 27, 26), (26, 27, 29, 28), (28, 29, 31, 30), (30, 31, 33, 32), (32, 33, 35, 34), (34, 35, 37, 36), (36, 37, 39, 38), (38, 39, 41, 40), (40, 41, 43, 42), (42, 43, 45, 44), (44, 45, 47, 46), (46, 47, 49, 48), (48, 49, 51, 50), (50, 51, 53, 52), (52, 53, 55, 54), (54, 55, 57, 56), (56, 57, 59, 58), (58, 59, 61, 60), (3, 1, 63, 61, 59, 57, 55, 53, 51, 49, 47, 45, 43, 41, 39, 37, 35, 33, 31, 29, 27, 25, 23, 21, 19, 17, 15, 13, 11, 9, 7, 5), (60, 61, 63, 62), (62, 63, 1, 0), (0, 2, 4, 6, 8, 10, 12, 14, 16, 18, 20, 22, 24, 26, 28, 30, 32, 34, 36, 38, 40, 42, 44, 46, 48, 50, 52, 54, 56, 58, 60, 62)])
_uv = me_cylinder_001.uv_layers.new(name='UVMap')
_uv.uv.foreach_set('vector', [1.0, 0.5, 1.0, 1.0, 0.9688, 1.0, 0.9688, 0.5, 0.9688, 0.5, 0.9688, 1.0, 0.9375, 1.0, 0.9375, 0.5, 0.9375, 0.5, 0.9375, 1.0, 0.9062, 1.0, 0.9062, 0.5, 0.9062, 0.5, 0.9062, 1.0, 0.875, 1.0, 0.875, 0.5, 0.875, 0.5, 0.875, 1.0, 0.8438, 1.0, 0.8438, 0.5, 0.8438, 0.5, 0.8438, 1.0, 0.8125, 1.0, 0.8125, 0.5, 0.8125, 0.5, 0.8125, 1.0, 0.7812, 1.0, 0.7812, 0.5, 0.7812, 0.5, 0.7812, 1.0, 0.75, 1.0, 0.75, 0.5, 0.75, 0.5, 0.75, 1.0, 0.7188, 1.0, 0.7188, 0.5, 0.7188, 0.5, 0.7188, 1.0, 0.6875, 1.0, 0.6875, 0.5, 0.6875, 0.5, 0.6875, 1.0, 0.6562, 1.0, 0.6562, 0.5, 0.6562, 0.5, 0.6562, 1.0, 0.625, 1.0, 0.625, 0.5, 0.625, 0.5, 0.625, 1.0, 0.5938, 1.0, 0.5938, 0.5, 0.5938, 0.5, 0.5938, 1.0, 0.5625, 1.0, 0.5625, 0.5, 0.5625, 0.5, 0.5625, 1.0, 0.5312, 1.0, 0.5312, 0.5, 0.5312, 0.5, 0.5312, 1.0, 0.5, 1.0, 0.5, 0.5, 0.5, 0.5, 0.5, 1.0, 0.4688, 1.0, 0.4688, 0.5, 0.4688, 0.5, 0.4688, 1.0, 0.4375, 1.0, 0.4375, 0.5, 0.4375, 0.5, 0.4375, 1.0, 0.4062, 1.0, 0.4062, 0.5, 0.4062, 0.5, 0.4062, 1.0, 0.375, 1.0, 0.375, 0.5, 0.375, 0.5, 0.375, 1.0, 0.3438, 1.0, 0.3438, 0.5, 0.3438, 0.5, 0.3438, 1.0, 0.3125, 1.0, 0.3125, 0.5, 0.3125, 0.5, 0.3125, 1.0, 0.2812, 1.0, 0.2812, 0.5, 0.2812, 0.5, 0.2812, 1.0, 0.25, 1.0, 0.25, 0.5, 0.25, 0.5, 0.25, 1.0, 0.2188, 1.0, 0.2188, 0.5, 0.2188, 0.5, 0.2188, 1.0, 0.1875, 1.0, 0.1875, 0.5, 0.1875, 0.5, 0.1875, 1.0, 0.1562, 1.0, 0.1562, 0.5, 0.1562, 0.5, 0.1562, 1.0, 0.125, 1.0, 0.125, 0.5, 0.125, 0.5, 0.125, 1.0, 0.09375, 1.0, 0.09375, 0.5, 0.09375, 0.5, 0.09375, 1.0, 0.0625, 1.0, 0.0625, 0.5, 0.2968, 0.4854, 0.25, 0.49, 0.2032, 0.4854, 0.1582, 0.4717, 0.1167, 0.4496, 0.08029, 0.4197, 0.05045, 0.3833, 0.02827, 0.3418, 0.01461, 0.2968, 0.01, 0.25, 0.01461, 0.2032, 0.02827, 0.1582, 0.05045, 0.1167, 0.08029, 0.08029, 0.1167, 0.05045, 0.1582, 0.02827, 0.2032, 0.01461, 0.25, 0.01, 0.2968, 0.01461, 0.3418, 0.02827, 0.3833, 0.05045, 0.4197, 0.08029, 0.4496, 0.1167, 0.4717, 0.1582, 0.4854, 0.2032, 0.49, 0.25, 0.4854, 0.2968, 0.4717, 0.3418, 0.4496, 0.3833, 0.4197, 0.4197, 0.3833, 0.4496, 0.3418, 0.4717, 0.0625, 0.5, 0.0625, 1.0, 0.03125, 1.0, 0.03125, 0.5, 0.03125, 0.5, 0.03125, 1.0, 0.0, 1.0, 0.0, 0.5, 0.75, 0.49, 0.7968, 0.4854, 0.8418, 0.4717, 0.8833, 0.4496, 0.9197, 0.4197, 0.9496, 0.3833, 0.9717, 0.3418, 0.9854, 0.2968, 0.99, 0.25, 0.9854, 0.2032, 0.9717, 0.1582, 0.9496, 0.1167, 0.9197, 0.08029, 0.8833, 0.05045, 0.8418, 0.02827, 0.7968, 0.01461, 0.75, 0.01, 0.7032, 0.01461, 0.6582, 0.02827, 0.6167, 0.05045, 0.5803, 0.08029, 0.5504, 0.1167, 0.5283, 0.1582, 0.5146, 0.2032, 0.51, 0.25, 0.5146, 0.2968, 0.5283, 0.3418, 0.5504, 0.3833, 0.5803, 0.4197, 0.6167, 0.4496, 0.6582, 0.4717, 0.7032, 0.4854])
me_cylinder_001.materials.append(mat_gripmetal_mat)
me_cylinder_001.update()
me_cylinder_002 = bpy.data.meshes.new('Cylinder.002')
me_cylinder_002.from_pydata([(0.2743, 0.03, 1.199e-08), (-0.4, 0.03, -1.748e-08), (0.2743, 0.02942, 0.005853), (-0.4, 0.02942, 0.005853), (0.2743, 0.02772, 0.01148), (-0.4, 0.02772, 0.01148), (0.2743, 0.02494, 0.01667), (-0.4, 0.02494, 0.01667), (0.2743, 0.02121, 0.02121), (-0.4, 0.02121, 0.02121), (0.2743, 0.01667, 0.02494), (-0.4, 0.01667, 0.02494), (0.2743, 0.01148, 0.02772), (-0.4, 0.01148, 0.02772), (0.2743, 0.005853, 0.02942), (-0.4, 0.005853, 0.02942), (0.2743, -3.725e-09, 0.03), (-0.4, 0.0, 0.03), (0.2743, -0.005853, 0.02942), (-0.4, -0.005853, 0.02942), (0.2743, -0.01148, 0.02772), (-0.4, -0.01148, 0.02772), (0.2743, -0.01667, 0.02494), (-0.4, -0.01667, 0.02494), (0.2743, -0.02121, 0.02121), (-0.4, -0.02121, 0.02121), (0.2743, -0.02494, 0.01667), (-0.4, -0.02494, 0.01667), (0.2743, -0.02772, 0.01148), (-0.4, -0.02772, 0.01148), (0.2743, -0.02942, 0.005853), (-0.4, -0.02942, 0.005853), (0.2743, -0.03, 1.199e-08), (-0.4, -0.03, -1.748e-08), (0.2743, -0.02942, -0.005853), (-0.4, -0.02942, -0.005853), (0.2743, -0.02772, -0.01148), (-0.4, -0.02772, -0.01148), (0.2743, -0.02494, -0.01667), (-0.4, -0.02494, -0.01667), (0.2743, -0.02121, -0.02121), (-0.4, -0.02121, -0.02121), (0.2743, -0.01667, -0.02494), (-0.4, -0.01667, -0.02494), (0.2743, -0.01148, -0.02772), (-0.4, -0.01148, -0.02772), (0.2743, -0.005853, -0.02942), (-0.4, -0.005853, -0.02942), (0.2743, -3.725e-09, -0.03), (-0.4, 0.0, -0.03), (0.2743, 0.005853, -0.02942), (-0.4, 0.005853, -0.02942), (0.2743, 0.01148, -0.02772), (-0.4, 0.01148, -0.02772), (0.2743, 0.01667, -0.02494), (-0.4, 0.01667, -0.02494), (0.2743, 0.02121, -0.02121), (-0.4, 0.02121, -0.02121), (0.2743, 0.02494, -0.01667), (-0.4, 0.02494, -0.01667), (0.2743, 0.02772, -0.01148), (-0.4, 0.02772, -0.01148), (0.2743, 0.02942, -0.005853), (-0.4, 0.02942, -0.005853)], [], [(0, 1, 3, 2), (2, 3, 5, 4), (4, 5, 7, 6), (6, 7, 9, 8), (8, 9, 11, 10), (10, 11, 13, 12), (12, 13, 15, 14), (14, 15, 17, 16), (16, 17, 19, 18), (18, 19, 21, 20), (20, 21, 23, 22), (22, 23, 25, 24), (24, 25, 27, 26), (26, 27, 29, 28), (28, 29, 31, 30), (30, 31, 33, 32), (32, 33, 35, 34), (34, 35, 37, 36), (36, 37, 39, 38), (38, 39, 41, 40), (40, 41, 43, 42), (42, 43, 45, 44), (44, 45, 47, 46), (46, 47, 49, 48), (48, 49, 51, 50), (50, 51, 53, 52), (52, 53, 55, 54), (54, 55, 57, 56), (56, 57, 59, 58), (58, 59, 61, 60), (3, 1, 63, 61, 59, 57, 55, 53, 51, 49, 47, 45, 43, 41, 39, 37, 35, 33, 31, 29, 27, 25, 23, 21, 19, 17, 15, 13, 11, 9, 7, 5), (60, 61, 63, 62), (62, 63, 1, 0), (0, 2, 4, 6, 8, 10, 12, 14, 16, 18, 20, 22, 24, 26, 28, 30, 32, 34, 36, 38, 40, 42, 44, 46, 48, 50, 52, 54, 56, 58, 60, 62)])
_uv = me_cylinder_002.uv_layers.new(name='UVMap')
_uv.uv.foreach_set('vector', [1.0, 0.5, 1.0, 1.0, 0.9688, 1.0, 0.9688, 0.5, 0.9688, 0.5, 0.9688, 1.0, 0.9375, 1.0, 0.9375, 0.5, 0.9375, 0.5, 0.9375, 1.0, 0.9062, 1.0, 0.9062, 0.5, 0.9062, 0.5, 0.9062, 1.0, 0.875, 1.0, 0.875, 0.5, 0.875, 0.5, 0.875, 1.0, 0.8438, 1.0, 0.8438, 0.5, 0.8438, 0.5, 0.8438, 1.0, 0.8125, 1.0, 0.8125, 0.5, 0.8125, 0.5, 0.8125, 1.0, 0.7812, 1.0, 0.7812, 0.5, 0.7812, 0.5, 0.7812, 1.0, 0.75, 1.0, 0.75, 0.5, 0.75, 0.5, 0.75, 1.0, 0.7188, 1.0, 0.7188, 0.5, 0.7188, 0.5, 0.7188, 1.0, 0.6875, 1.0, 0.6875, 0.5, 0.6875, 0.5, 0.6875, 1.0, 0.6562, 1.0, 0.6562, 0.5, 0.6562, 0.5, 0.6562, 1.0, 0.625, 1.0, 0.625, 0.5, 0.625, 0.5, 0.625, 1.0, 0.5938, 1.0, 0.5938, 0.5, 0.5938, 0.5, 0.5938, 1.0, 0.5625, 1.0, 0.5625, 0.5, 0.5625, 0.5, 0.5625, 1.0, 0.5312, 1.0, 0.5312, 0.5, 0.5312, 0.5, 0.5312, 1.0, 0.5, 1.0, 0.5, 0.5, 0.5, 0.5, 0.5, 1.0, 0.4688, 1.0, 0.4688, 0.5, 0.4688, 0.5, 0.4688, 1.0, 0.4375, 1.0, 0.4375, 0.5, 0.4375, 0.5, 0.4375, 1.0, 0.4062, 1.0, 0.4062, 0.5, 0.4062, 0.5, 0.4062, 1.0, 0.375, 1.0, 0.375, 0.5, 0.375, 0.5, 0.375, 1.0, 0.3438, 1.0, 0.3438, 0.5, 0.3438, 0.5, 0.3438, 1.0, 0.3125, 1.0, 0.3125, 0.5, 0.3125, 0.5, 0.3125, 1.0, 0.2812, 1.0, 0.2812, 0.5, 0.2812, 0.5, 0.2812, 1.0, 0.25, 1.0, 0.25, 0.5, 0.25, 0.5, 0.25, 1.0, 0.2188, 1.0, 0.2188, 0.5, 0.2188, 0.5, 0.2188, 1.0, 0.1875, 1.0, 0.1875, 0.5, 0.1875, 0.5, 0.1875, 1.0, 0.1562, 1.0, 0.1562, 0.5, 0.1562, 0.5, 0.1562, 1.0, 0.125, 1.0, 0.125, 0.5, 0.125, 0.5, 0.125, 1.0, 0.09375, 1.0, 0.09375, 0.5, 0.09375, 0.5, 0.09375, 1.0, 0.0625, 1.0, 0.0625, 0.5, 0.2968, 0.4854, 0.25, 0.49, 0.2032, 0.4854, 0.1582, 0.4717, 0.1167, 0.4496, 0.08029, 0.4197, 0.05045, 0.3833, 0.02827, 0.3418, 0.01461, 0.2968, 0.01, 0.25, 0.01461, 0.2032, 0.02827, 0.1582, 0.05045, 0.1167, 0.08029, 0.08029, 0.1167, 0.05045, 0.1582, 0.02827, 0.2032, 0.01461, 0.25, 0.01, 0.2968, 0.01461, 0.3418, 0.02827, 0.3833, 0.05045, 0.4197, 0.08029, 0.4496, 0.1167, 0.4717, 0.1582, 0.4854, 0.2032, 0.49, 0.25, 0.4854, 0.2968, 0.4717, 0.3418, 0.4496, 0.3833, 0.4197, 0.4197, 0.3833, 0.4496, 0.3418, 0.4717, 0.0625, 0.5, 0.0625, 1.0, 0.03125, 1.0, 0.03125, 0.5, 0.03125, 0.5, 0.03125, 1.0, 0.0, 1.0, 0.0, 0.5, 0.75, 0.49, 0.7968, 0.4854, 0.8418, 0.4717, 0.8833, 0.4496, 0.9197, 0.4197, 0.9496, 0.3833, 0.9717, 0.3418, 0.9854, 0.2968, 0.99, 0.25, 0.9854, 0.2032, 0.9717, 0.1582, 0.9496, 0.1167, 0.9197, 0.08029, 0.8833, 0.05045, 0.8418, 0.02827, 0.7968, 0.01461, 0.75, 0.01, 0.7032, 0.01461, 0.6582, 0.02827, 0.6167, 0.05045, 0.5803, 0.08029, 0.5504, 0.1167, 0.5283, 0.1582, 0.5146, 0.2032, 0.51, 0.25, 0.5146, 0.2968, 0.5283, 0.3418, 0.5504, 0.3833, 0.5803, 0.4197, 0.6167, 0.4496, 0.6582, 0.4717, 0.7032, 0.4854])
me_cylinder_002.materials.append(mat_crome_mat)
me_cylinder_002.update()
me_cylinder_003 = bpy.data.meshes.new('Cylinder.003')
me_cylinder_003.from_pydata([(4.377e-08, 0.3573, -0.2011), (-3.829e-08, -0.2469, -0.01992), (-0.01756, 0.3578, -0.1994), (-0.01756, -0.2464, -0.01827), (-0.03444, 0.3593, -0.1945), (-0.03444, -0.2449, -0.01336), (-0.05, 0.3617, -0.1866), (-0.05, -0.2425, -0.005395), (-0.06364, 0.3649, -0.1759), (-0.06364, -0.2393, 0.005326), (-0.07483, 0.3688, -0.1628), (-0.07483, -0.2354, 0.01839), (-0.08315, 0.3733, -0.1479), (-0.08315, -0.2309, 0.03329), (-0.08827, 0.3781, -0.1317), (-0.08827, -0.2261, 0.04947), (-0.09, 0.3831, -0.1149), (-0.09, -0.221, 0.06628), (-0.08827, 0.3882, -0.09807), (-0.08827, -0.216, 0.0831), (-0.08315, 0.393, -0.0819), (-0.08315, -0.2111, 0.09927), (-0.07483, 0.3975, -0.067), (-0.07483, -0.2067, 0.1142), (-0.06364, 0.4014, -0.05393), (-0.06364, -0.2028, 0.1272), (-0.05, 0.4046, -0.04321), (-0.05, -0.1995, 0.138), (-0.03444, 0.407, -0.03525), (-0.03444, -0.1972, 0.1459), (-0.01756, 0.4085, -0.03034), (-0.01756, -0.1957, 0.1508), (6.03e-08, 0.409, -0.02869), (-2.175e-08, -0.1952, 0.1525), (0.01756, 0.4085, -0.03034), (0.01756, -0.1957, 0.1508), (0.03444, 0.407, -0.03525), (0.03444, -0.1972, 0.1459), (0.05, 0.4046, -0.04321), (0.05, -0.1995, 0.138), (0.06364, 0.4014, -0.05393), (0.06364, -0.2028, 0.1272), (0.07483, 0.3975, -0.067), (0.07483, -0.2067, 0.1142), (0.08315, 0.393, -0.0819), (0.08315, -0.2111, 0.09927), (0.08827, 0.3882, -0.09807), (0.08827, -0.216, 0.0831), (0.09, 0.3831, -0.1149), (0.09, -0.221, 0.06628), (0.08827, 0.3781, -0.1317), (0.08827, -0.2261, 0.04947), (0.08315, 0.3733, -0.1479), (0.08315, -0.2309, 0.03329), (0.07483, 0.3688, -0.1628), (0.07483, -0.2354, 0.01839), (0.06364, 0.3649, -0.1759), (0.06364, -0.2393, 0.005326), (0.05, 0.3617, -0.1866), (0.05, -0.2425, -0.005395), (0.03444, 0.3593, -0.1945), (0.03444, -0.2449, -0.01336), (0.01756, 0.3578, -0.1994), (0.01756, -0.2464, -0.01827)], [], [(0, 1, 3, 2), (2, 3, 5, 4), (4, 5, 7, 6), (6, 7, 9, 8), (8, 9, 11, 10), (10, 11, 13, 12), (12, 13, 15, 14), (14, 15, 17, 16), (16, 17, 19, 18), (18, 19, 21, 20), (20, 21, 23, 22), (22, 23, 25, 24), (24, 25, 27, 26), (26, 27, 29, 28), (28, 29, 31, 30), (30, 31, 33, 32), (32, 33, 35, 34), (34, 35, 37, 36), (36, 37, 39, 38), (38, 39, 41, 40), (40, 41, 43, 42), (42, 43, 45, 44), (44, 45, 47, 46), (46, 47, 49, 48), (48, 49, 51, 50), (50, 51, 53, 52), (52, 53, 55, 54), (54, 55, 57, 56), (56, 57, 59, 58), (58, 59, 61, 60), (3, 1, 63, 61, 59, 57, 55, 53, 51, 49, 47, 45, 43, 41, 39, 37, 35, 33, 31, 29, 27, 25, 23, 21, 19, 17, 15, 13, 11, 9, 7, 5), (60, 61, 63, 62), (62, 63, 1, 0), (0, 2, 4, 6, 8, 10, 12, 14, 16, 18, 20, 22, 24, 26, 28, 30, 32, 34, 36, 38, 40, 42, 44, 46, 48, 50, 52, 54, 56, 58, 60, 62)])
_uv = me_cylinder_003.uv_layers.new(name='UVMap')
_uv.uv.foreach_set('vector', [1.0, 0.5, 1.0, 1.0, 0.9688, 1.0, 0.9688, 0.5, 0.9688, 0.5, 0.9688, 1.0, 0.9375, 1.0, 0.9375, 0.5, 0.9375, 0.5, 0.9375, 1.0, 0.9062, 1.0, 0.9062, 0.5, 0.9062, 0.5, 0.9062, 1.0, 0.875, 1.0, 0.875, 0.5, 0.875, 0.5, 0.875, 1.0, 0.8438, 1.0, 0.8438, 0.5, 0.8438, 0.5, 0.8438, 1.0, 0.8125, 1.0, 0.8125, 0.5, 0.8125, 0.5, 0.8125, 1.0, 0.7812, 1.0, 0.7812, 0.5, 0.7812, 0.5, 0.7812, 1.0, 0.75, 1.0, 0.75, 0.5, 0.75, 0.5, 0.75, 1.0, 0.7188, 1.0, 0.7188, 0.5, 0.7188, 0.5, 0.7188, 1.0, 0.6875, 1.0, 0.6875, 0.5, 0.6875, 0.5, 0.6875, 1.0, 0.6562, 1.0, 0.6562, 0.5, 0.6562, 0.5, 0.6562, 1.0, 0.625, 1.0, 0.625, 0.5, 0.625, 0.5, 0.625, 1.0, 0.5938, 1.0, 0.5938, 0.5, 0.5938, 0.5, 0.5938, 1.0, 0.5625, 1.0, 0.5625, 0.5, 0.5625, 0.5, 0.5625, 1.0, 0.5312, 1.0, 0.5312, 0.5, 0.5312, 0.5, 0.5312, 1.0, 0.5, 1.0, 0.5, 0.5, 0.5, 0.5, 0.5, 1.0, 0.4688, 1.0, 0.4688, 0.5, 0.4688, 0.5, 0.4688, 1.0, 0.4375, 1.0, 0.4375, 0.5, 0.4375, 0.5, 0.4375, 1.0, 0.4062, 1.0, 0.4062, 0.5, 0.4062, 0.5, 0.4062, 1.0, 0.375, 1.0, 0.375, 0.5, 0.375, 0.5, 0.375, 1.0, 0.3438, 1.0, 0.3438, 0.5, 0.3438, 0.5, 0.3438, 1.0, 0.3125, 1.0, 0.3125, 0.5, 0.3125, 0.5, 0.3125, 1.0, 0.2812, 1.0, 0.2812, 0.5, 0.2812, 0.5, 0.2812, 1.0, 0.25, 1.0, 0.25, 0.5, 0.25, 0.5, 0.25, 1.0, 0.2188, 1.0, 0.2188, 0.5, 0.2188, 0.5, 0.2188, 1.0, 0.1875, 1.0, 0.1875, 0.5, 0.1875, 0.5, 0.1875, 1.0, 0.1562, 1.0, 0.1562, 0.5, 0.1562, 0.5, 0.1562, 1.0, 0.125, 1.0, 0.125, 0.5, 0.125, 0.5, 0.125, 1.0, 0.09375, 1.0, 0.09375, 0.5, 0.09375, 0.5, 0.09375, 1.0, 0.0625, 1.0, 0.0625, 0.5, 0.2968, 0.4854, 0.25, 0.49, 0.2032, 0.4854, 0.1582, 0.4717, 0.1167, 0.4496, 0.08029, 0.4197, 0.05045, 0.3833, 0.02827, 0.3418, 0.01461, 0.2968, 0.01, 0.25, 0.01461, 0.2032, 0.02827, 0.1582, 0.05045, 0.1167, 0.08029, 0.08029, 0.1167, 0.05045, 0.1582, 0.02827, 0.2032, 0.01461, 0.25, 0.01, 0.2968, 0.01461, 0.3418, 0.02827, 0.3833, 0.05045, 0.4197, 0.08029, 0.4496, 0.1167, 0.4717, 0.1582, 0.4854, 0.2032, 0.49, 0.25, 0.4854, 0.2968, 0.4717, 0.3418, 0.4496, 0.3833, 0.4197, 0.4197, 0.3833, 0.4496, 0.3418, 0.4717, 0.0625, 0.5, 0.0625, 1.0, 0.03125, 1.0, 0.03125, 0.5, 0.03125, 0.5, 0.03125, 1.0, 0.0, 1.0, 0.0, 0.5, 0.75, 0.49, 0.7968, 0.4854, 0.8418, 0.4717, 0.8833, 0.4496, 0.9197, 0.4197, 0.9496, 0.3833, 0.9717, 0.3418, 0.9854, 0.2968, 0.99, 0.25, 0.9854, 0.2032, 0.9717, 0.1582, 0.9496, 0.1167, 0.9197, 0.08029, 0.8833, 0.05045, 0.8418, 0.02827, 0.7968, 0.01461, 0.75, 0.01, 0.7032, 0.01461, 0.6582, 0.02827, 0.6167, 0.05045, 0.5803, 0.08029, 0.5504, 0.1167, 0.5283, 0.1582, 0.5146, 0.2032, 0.51, 0.25, 0.5146, 0.2968, 0.5283, 0.3418, 0.5504, 0.3833, 0.5803, 0.4197, 0.6167, 0.4496, 0.6582, 0.4717, 0.7032, 0.4854])
me_cylinder_003.materials.append(mat_hydraulik_mat)
me_cylinder_003.update()
me_cylinder_004 = bpy.data.meshes.new('Cylinder.004')
me_cylinder_004.from_pydata([(-0.3, 0.001541, 0.02996), (0.3, 0.001541, 0.02996), (-0.3, 0.007357, 0.02908), (0.3, 0.007357, 0.02908), (-0.3, 0.01289, 0.02709), (0.3, 0.01289, 0.02709), (-0.3, 0.01793, 0.02405), (0.3, 0.01793, 0.02405), (-0.3, 0.02228, 0.0201), (0.3, 0.02228, 0.0201), (-0.3, 0.02577, 0.01536), (0.3, 0.02577, 0.01536), (-0.3, 0.02827, 0.01004), (0.3, 0.02827, 0.01004), (-0.3, 0.02969, 0.004333), (0.3, 0.02969, 0.004333), (-0.3, 0.02996, -0.001541), (0.3, 0.02996, -0.001541), (-0.3, 0.02908, -0.007357), (0.3, 0.02908, -0.007357), (-0.3, 0.02709, -0.01289), (0.3, 0.02709, -0.01289), (-0.3, 0.02405, -0.01793), (0.3, 0.02405, -0.01793), (-0.3, 0.0201, -0.02228), (0.3, 0.0201, -0.02228), (-0.3, 0.01536, -0.02577), (0.3, 0.01536, -0.02577), (-0.3, 0.01004, -0.02827), (0.3, 0.01004, -0.02827), (-0.3, 0.004333, -0.02969), (0.3, 0.004333, -0.02969), (-0.3, -0.001541, -0.02996), (0.3, -0.001541, -0.02996), (-0.3, -0.007357, -0.02908), (0.3, -0.007357, -0.02908), (-0.3, -0.01289, -0.02709), (0.3, -0.01289, -0.02709), (-0.3, -0.01793, -0.02405), (0.3, -0.01793, -0.02405), (-0.3, -0.02228, -0.0201), (0.3, -0.02228, -0.0201), (-0.3, -0.02577, -0.01536), (0.3, -0.02577, -0.01536), (-0.3, -0.02827, -0.01004), (0.3, -0.02827, -0.01004), (-0.3, -0.02969, -0.004333), (0.3, -0.02969, -0.004333), (-0.3, -0.02996, 0.001541), (0.3, -0.02996, 0.001541), (-0.3, -0.02908, 0.007357), (0.3, -0.02908, 0.007357), (-0.3, -0.02709, 0.01289), (0.3, -0.02709, 0.01289), (-0.3, -0.02405, 0.01793), (0.3, -0.02405, 0.01793), (-0.3, -0.0201, 0.02228), (0.3, -0.0201, 0.02228), (-0.3, -0.01536, 0.02577), (0.3, -0.01536, 0.02577), (-0.3, -0.01004, 0.02827), (0.3, -0.01004, 0.02827), (-0.3, -0.004333, 0.02969), (0.3, -0.004333, 0.02969)], [], [(0, 1, 3, 2), (2, 3, 5, 4), (4, 5, 7, 6), (6, 7, 9, 8), (8, 9, 11, 10), (10, 11, 13, 12), (12, 13, 15, 14), (14, 15, 17, 16), (16, 17, 19, 18), (18, 19, 21, 20), (20, 21, 23, 22), (22, 23, 25, 24), (24, 25, 27, 26), (26, 27, 29, 28), (28, 29, 31, 30), (30, 31, 33, 32), (32, 33, 35, 34), (34, 35, 37, 36), (36, 37, 39, 38), (38, 39, 41, 40), (40, 41, 43, 42), (42, 43, 45, 44), (44, 45, 47, 46), (46, 47, 49, 48), (48, 49, 51, 50), (50, 51, 53, 52), (52, 53, 55, 54), (54, 55, 57, 56), (56, 57, 59, 58), (58, 59, 61, 60), (3, 1, 63, 61, 59, 57, 55, 53, 51, 49, 47, 45, 43, 41, 39, 37, 35, 33, 31, 29, 27, 25, 23, 21, 19, 17, 15, 13, 11, 9, 7, 5), (60, 61, 63, 62), (62, 63, 1, 0), (0, 2, 4, 6, 8, 10, 12, 14, 16, 18, 20, 22, 24, 26, 28, 30, 32, 34, 36, 38, 40, 42, 44, 46, 48, 50, 52, 54, 56, 58, 60, 62)])
_uv = me_cylinder_004.uv_layers.new(name='UVMap')
_uv.uv.foreach_set('vector', [1.0, 0.5, 1.0, 1.0, 0.9688, 1.0, 0.9688, 0.5, 0.9688, 0.5, 0.9688, 1.0, 0.9375, 1.0, 0.9375, 0.5, 0.9375, 0.5, 0.9375, 1.0, 0.9062, 1.0, 0.9062, 0.5, 0.9062, 0.5, 0.9062, 1.0, 0.875, 1.0, 0.875, 0.5, 0.875, 0.5, 0.875, 1.0, 0.8438, 1.0, 0.8438, 0.5, 0.8438, 0.5, 0.8438, 1.0, 0.8125, 1.0, 0.8125, 0.5, 0.8125, 0.5, 0.8125, 1.0, 0.7812, 1.0, 0.7812, 0.5, 0.7812, 0.5, 0.7812, 1.0, 0.75, 1.0, 0.75, 0.5, 0.75, 0.5, 0.75, 1.0, 0.7188, 1.0, 0.7188, 0.5, 0.7188, 0.5, 0.7188, 1.0, 0.6875, 1.0, 0.6875, 0.5, 0.6875, 0.5, 0.6875, 1.0, 0.6562, 1.0, 0.6562, 0.5, 0.6562, 0.5, 0.6562, 1.0, 0.625, 1.0, 0.625, 0.5, 0.625, 0.5, 0.625, 1.0, 0.5938, 1.0, 0.5938, 0.5, 0.5938, 0.5, 0.5938, 1.0, 0.5625, 1.0, 0.5625, 0.5, 0.5625, 0.5, 0.5625, 1.0, 0.5312, 1.0, 0.5312, 0.5, 0.5312, 0.5, 0.5312, 1.0, 0.5, 1.0, 0.5, 0.5, 0.5, 0.5, 0.5, 1.0, 0.4688, 1.0, 0.4688, 0.5, 0.4688, 0.5, 0.4688, 1.0, 0.4375, 1.0, 0.4375, 0.5, 0.4375, 0.5, 0.4375, 1.0, 0.4062, 1.0, 0.4062, 0.5, 0.4062, 0.5, 0.4062, 1.0, 0.375, 1.0, 0.375, 0.5, 0.375, 0.5, 0.375, 1.0, 0.3438, 1.0, 0.3438, 0.5, 0.3438, 0.5, 0.3438, 1.0, 0.3125, 1.0, 0.3125, 0.5, 0.3125, 0.5, 0.3125, 1.0, 0.2812, 1.0, 0.2812, 0.5, 0.2812, 0.5, 0.2812, 1.0, 0.25, 1.0, 0.25, 0.5, 0.25, 0.5, 0.25, 1.0, 0.2188, 1.0, 0.2188, 0.5, 0.2188, 0.5, 0.2188, 1.0, 0.1875, 1.0, 0.1875, 0.5, 0.1875, 0.5, 0.1875, 1.0, 0.1562, 1.0, 0.1562, 0.5, 0.1562, 0.5, 0.1562, 1.0, 0.125, 1.0, 0.125, 0.5, 0.125, 0.5, 0.125, 1.0, 0.09375, 1.0, 0.09375, 0.5, 0.09375, 0.5, 0.09375, 1.0, 0.0625, 1.0, 0.0625, 0.5, 0.2968, 0.4854, 0.25, 0.49, 0.2032, 0.4854, 0.1582, 0.4717, 0.1167, 0.4496, 0.08029, 0.4197, 0.05045, 0.3833, 0.02827, 0.3418, 0.01461, 0.2968, 0.01, 0.25, 0.01461, 0.2032, 0.02827, 0.1582, 0.05045, 0.1167, 0.08029, 0.08029, 0.1167, 0.05045, 0.1582, 0.02827, 0.2032, 0.01461, 0.25, 0.01, 0.2968, 0.01461, 0.3418, 0.02827, 0.3833, 0.05045, 0.4197, 0.08029, 0.4496, 0.1167, 0.4717, 0.1582, 0.4854, 0.2032, 0.49, 0.25, 0.4854, 0.2968, 0.4717, 0.3418, 0.4496, 0.3833, 0.4197, 0.4197, 0.3833, 0.4496, 0.3418, 0.4717, 0.0625, 0.5, 0.0625, 1.0, 0.03125, 1.0, 0.03125, 0.5, 0.03125, 0.5, 0.03125, 1.0, 0.0, 1.0, 0.0, 0.5, 0.75, 0.49, 0.7968, 0.4854, 0.8418, 0.4717, 0.8833, 0.4496, 0.9197, 0.4197, 0.9496, 0.3833, 0.9717, 0.3418, 0.9854, 0.2968, 0.99, 0.25, 0.9854, 0.2032, 0.9717, 0.1582, 0.9496, 0.1167, 0.9197, 0.08029, 0.8833, 0.05045, 0.8418, 0.02827, 0.7968, 0.01461, 0.75, 0.01, 0.7032, 0.01461, 0.6582, 0.02827, 0.6167, 0.05045, 0.5803, 0.08029, 0.5504, 0.1167, 0.5283, 0.1582, 0.5146, 0.2032, 0.51, 0.25, 0.5146, 0.2968, 0.5283, 0.3418, 0.5504, 0.3833, 0.5803, 0.4197, 0.6167, 0.4496, 0.6582, 0.4717, 0.7032, 0.4854])
me_cylinder_004.materials.append(mat_gripmetal_mat)
me_cylinder_004.update()
me_cube_004 = bpy.data.meshes.new('Cube.004')
me_cube_004.from_pydata([(-0.01, 0.4968, -0.07562), (-0.01, 0.5019, 0.02425), (-0.01, -0.6989, 0.08602), (0.01, 0.4968, -0.07562), (0.01, 0.5019, 0.02425), (0.01, -0.6989, 0.08602), (-0.01, -0.2351, -0.2139), (-0.01, -0.7092, -0.1137), (0.01, -0.7092, -0.1137), (0.01, -0.2351, -0.2139), (-0.01, 0.02406, -0.1637), (0.01, 0.02406, -0.1637), (-0.0124, 0.0273, -0.08095), (0.007599, 0.0273, -0.08095)], [], [(2, 5, 4, 1), (4, 5, 8, 9, 11, 13, 3), (2, 7, 8, 5), (0, 12, 10, 6, 7, 2, 1), (1, 4, 3, 0), (6, 9, 8, 7), (10, 11, 9, 6), (12, 13, 11, 10), (0, 3, 13, 12)])
_uv = me_cube_004.uv_layers.new(name='UVMap')
_uv.uv.foreach_set('vector', [0.0, 0.0, 0.0, 0.0, 0.375, 0.5, 0.125, 0.5, 0.375, 0.5, 0.0, 0.0, 0.0, 0.0, 0.08294, 0.1659, 0.229, 0.4579, 0.2719, 0.5439, 0.375, 0.75, 0.0, 0.0, 0.0, 0.0, 0.0, 0.0, 0.0, 0.0, 0.125, 0.75, 0.09064, 0.5439, 0.07632, 0.4579, 0.02765, 0.1659, 0.0, 0.0, 0.0, 0.0, 0.125, 0.5, 0.125, 0.5, 0.375, 0.5, 0.375, 0.75, 0.125, 0.75, 0.02765, 0.1659, 0.08294, 0.1659, 0.0, 0.0, 0.0, 0.0, 0.07632, 0.4579, 0.229, 0.4579, 0.08294, 0.1659, 0.02765, 0.1659, 0.09064, 0.5439, 0.2719, 0.5439, 0.229, 0.4579, 0.07632, 0.4579, 0.125, 0.75, 0.375, 0.75, 0.2719, 0.5439, 0.09064, 0.5439])
me_cube_004.materials.append(mat_gripmetal_mat)
me_cube_004.update()
me_cylinder_005 = bpy.data.meshes.new('Cylinder.005')
me_cylinder_005.from_pydata([(-0.3147, 0.02091, -0.02128), (0.3154, 0.02118, -0.02149), (-0.3147, 0.01633, -0.02497), (0.3154, 0.01661, -0.02519), (-0.3147, 0.01113, -0.0277), (0.3154, 0.0114, -0.02792), (-0.3147, 0.005485, -0.02937), (0.3154, 0.005755, -0.02958), (-0.3147, -0.0003725, -0.0299), (0.3154, -0.0001018, -0.03011), (-0.3147, -0.00622, -0.02927), (0.3154, -0.00595, -0.02948), (-0.3147, -0.01183, -0.02752), (0.3154, -0.01156, -0.02773), (-0.3147, -0.017, -0.02471), (0.3154, -0.01673, -0.02492), (-0.3147, -0.02151, -0.02094), (0.3154, -0.02124, -0.02115), (-0.3147, -0.02521, -0.01636), (0.3154, -0.02494, -0.01658), (-0.3147, -0.02794, -0.01115), (0.3154, -0.02767, -0.01137), (-0.3147, -0.0296, -0.005513), (0.3154, -0.02933, -0.005726), (-0.3147, -0.03013, 0.000344), (0.3154, -0.02986, 0.0001316), (-0.3147, -0.02951, 0.006192), (0.3154, -0.02924, 0.00598), (-0.3147, -0.02776, 0.01181), (0.3154, -0.02749, 0.01159), (-0.3147, -0.02494, 0.01697), (0.3154, -0.02467, 0.01676), (-0.3147, -0.02118, 0.02149), (0.3154, -0.0209, 0.02127), (-0.3147, -0.0166, 0.02518), (0.3154, -0.01633, 0.02497), (-0.3147, -0.01139, 0.02791), (0.3154, -0.01112, 0.0277), (-0.3147, -0.005749, 0.02957), (0.3154, -0.005479, 0.02936), (-0.3147, 0.0001078, 0.0301), (0.3154, 0.0003785, 0.02989), (-0.3147, 0.005956, 0.02948), (0.3154, 0.006226, 0.02927), (-0.3147, 0.01157, 0.02773), (0.3154, 0.01184, 0.02752), (-0.3147, 0.01673, 0.02491), (0.3154, 0.017, 0.0247), (-0.3147, 0.02125, 0.02115), (0.3154, 0.02152, 0.02093), (-0.3147, 0.02494, 0.01657), (0.3154, 0.02522, 0.01636), (-0.3147, 0.02768, 0.01136), (0.3154, 0.02795, 0.01115), (-0.3147, 0.02934, 0.005721), (0.3154, 0.02961, 0.005508), (-0.3147, 0.02987, -0.0001363), (0.3154, 0.03014, -0.0003487), (-0.3147, 0.02924, -0.005984), (0.3154, 0.02951, -0.006197), (-0.3147, 0.02749, -0.0116), (0.3154, 0.02776, -0.01181), (-0.3147, 0.02468, -0.01676), (0.3154, 0.02495, -0.01697)], [], [(0, 1, 3, 2), (2, 3, 5, 4), (4, 5, 7, 6), (6, 7, 9, 8), (8, 9, 11, 10), (10, 11, 13, 12), (12, 13, 15, 14), (14, 15, 17, 16), (16, 17, 19, 18), (18, 19, 21, 20), (20, 21, 23, 22), (22, 23, 25, 24), (24, 25, 27, 26), (26, 27, 29, 28), (28, 29, 31, 30), (30, 31, 33, 32), (32, 33, 35, 34), (34, 35, 37, 36), (36, 37, 39, 38), (38, 39, 41, 40), (40, 41, 43, 42), (42, 43, 45, 44), (44, 45, 47, 46), (46, 47, 49, 48), (48, 49, 51, 50), (50, 51, 53, 52), (52, 53, 55, 54), (54, 55, 57, 56), (56, 57, 59, 58), (58, 59, 61, 60), (3, 1, 63, 61, 59, 57, 55, 53, 51, 49, 47, 45, 43, 41, 39, 37, 35, 33, 31, 29, 27, 25, 23, 21, 19, 17, 15, 13, 11, 9, 7, 5), (60, 61, 63, 62), (62, 63, 1, 0), (0, 2, 4, 6, 8, 10, 12, 14, 16, 18, 20, 22, 24, 26, 28, 30, 32, 34, 36, 38, 40, 42, 44, 46, 48, 50, 52, 54, 56, 58, 60, 62)])
_uv = me_cylinder_005.uv_layers.new(name='UVMap')
_uv.uv.foreach_set('vector', [1.0, 0.5, 1.0, 1.0, 0.9688, 1.0, 0.9688, 0.5, 0.9688, 0.5, 0.9688, 1.0, 0.9375, 1.0, 0.9375, 0.5, 0.9375, 0.5, 0.9375, 1.0, 0.9062, 1.0, 0.9062, 0.5, 0.9062, 0.5, 0.9062, 1.0, 0.875, 1.0, 0.875, 0.5, 0.875, 0.5, 0.875, 1.0, 0.8438, 1.0, 0.8438, 0.5, 0.8438, 0.5, 0.8438, 1.0, 0.8125, 1.0, 0.8125, 0.5, 0.8125, 0.5, 0.8125, 1.0, 0.7812, 1.0, 0.7812, 0.5, 0.7812, 0.5, 0.7812, 1.0, 0.75, 1.0, 0.75, 0.5, 0.75, 0.5, 0.75, 1.0, 0.7188, 1.0, 0.7188, 0.5, 0.7188, 0.5, 0.7188, 1.0, 0.6875, 1.0, 0.6875, 0.5, 0.6875, 0.5, 0.6875, 1.0, 0.6562, 1.0, 0.6562, 0.5, 0.6562, 0.5, 0.6562, 1.0, 0.625, 1.0, 0.625, 0.5, 0.625, 0.5, 0.625, 1.0, 0.5938, 1.0, 0.5938, 0.5, 0.5938, 0.5, 0.5938, 1.0, 0.5625, 1.0, 0.5625, 0.5, 0.5625, 0.5, 0.5625, 1.0, 0.5312, 1.0, 0.5312, 0.5, 0.5312, 0.5, 0.5312, 1.0, 0.5, 1.0, 0.5, 0.5, 0.5, 0.5, 0.5, 1.0, 0.4688, 1.0, 0.4688, 0.5, 0.4688, 0.5, 0.4688, 1.0, 0.4375, 1.0, 0.4375, 0.5, 0.4375, 0.5, 0.4375, 1.0, 0.4062, 1.0, 0.4062, 0.5, 0.4062, 0.5, 0.4062, 1.0, 0.375, 1.0, 0.375, 0.5, 0.375, 0.5, 0.375, 1.0, 0.3438, 1.0, 0.3438, 0.5, 0.3438, 0.5, 0.3438, 1.0, 0.3125, 1.0, 0.3125, 0.5, 0.3125, 0.5, 0.3125, 1.0, 0.2812, 1.0, 0.2812, 0.5, 0.2812, 0.5, 0.2812, 1.0, 0.25, 1.0, 0.25, 0.5, 0.25, 0.5, 0.25, 1.0, 0.2188, 1.0, 0.2188, 0.5, 0.2188, 0.5, 0.2188, 1.0, 0.1875, 1.0, 0.1875, 0.5, 0.1875, 0.5, 0.1875, 1.0, 0.1562, 1.0, 0.1562, 0.5, 0.1562, 0.5, 0.1562, 1.0, 0.125, 1.0, 0.125, 0.5, 0.125, 0.5, 0.125, 1.0, 0.09375, 1.0, 0.09375, 0.5, 0.09375, 0.5, 0.09375, 1.0, 0.0625, 1.0, 0.0625, 0.5, 0.2968, 0.4854, 0.25, 0.49, 0.2032, 0.4854, 0.1582, 0.4717, 0.1167, 0.4496, 0.08029, 0.4197, 0.05045, 0.3833, 0.02827, 0.3418, 0.01461, 0.2968, 0.01, 0.25, 0.01461, 0.2032, 0.02827, 0.1582, 0.05045, 0.1167, 0.08029, 0.08029, 0.1167, 0.05045, 0.1582, 0.02827, 0.2032, 0.01461, 0.25, 0.01, 0.2968, 0.01461, 0.3418, 0.02827, 0.3833, 0.05045, 0.4197, 0.08029, 0.4496, 0.1167, 0.4717, 0.1582, 0.4854, 0.2032, 0.49, 0.25, 0.4854, 0.2968, 0.4717, 0.3418, 0.4496, 0.3833, 0.4197, 0.4197, 0.3833, 0.4496, 0.3418, 0.4717, 0.0625, 0.5, 0.0625, 1.0, 0.03125, 1.0, 0.03125, 0.5, 0.03125, 0.5, 0.03125, 1.0, 0.0, 1.0, 0.0, 0.5, 0.75, 0.49, 0.7968, 0.4854, 0.8418, 0.4717, 0.8833, 0.4496, 0.9197, 0.4197, 0.9496, 0.3833, 0.9717, 0.3418, 0.9854, 0.2968, 0.99, 0.25, 0.9854, 0.2032, 0.9717, 0.1582, 0.9496, 0.1167, 0.9197, 0.08029, 0.8833, 0.05045, 0.8418, 0.02827, 0.7968, 0.01461, 0.75, 0.01, 0.7032, 0.01461, 0.6582, 0.02827, 0.6167, 0.05045, 0.5803, 0.08029, 0.5504, 0.1167, 0.5283, 0.1582, 0.5146, 0.2032, 0.51, 0.25, 0.5146, 0.2968, 0.5283, 0.3418, 0.5504, 0.3833, 0.5803, 0.4197, 0.6167, 0.4496, 0.6582, 0.4717, 0.7032, 0.4854])
me_cylinder_005.materials.append(mat_gripmetal_mat)
me_cylinder_005.update()
me_cylinder_006 = bpy.data.meshes.new('Cylinder.006')
me_cylinder_006.from_pydata([(0.0, 0.03, -0.3), (0.0, 0.03, 0.3), (0.005853, 0.02942, -0.3), (0.005853, 0.02942, 0.3), (0.01148, 0.02772, -0.3), (0.01148, 0.02772, 0.3), (0.01667, 0.02494, -0.3), (0.01667, 0.02494, 0.3), (0.02121, 0.02121, -0.3), (0.02121, 0.02121, 0.3), (0.02494, 0.01667, -0.3), (0.02494, 0.01667, 0.3), (0.02772, 0.01148, -0.3), (0.02772, 0.01148, 0.3), (0.02942, 0.005853, -0.3), (0.02942, 0.005853, 0.3), (0.03, 0.0, -0.3), (0.03, 0.0, 0.3), (0.02942, -0.005853, -0.3), (0.02942, -0.005853, 0.3), (0.02772, -0.01148, -0.3), (0.02772, -0.01148, 0.3), (0.02494, -0.01667, -0.3), (0.02494, -0.01667, 0.3), (0.02121, -0.02121, -0.3), (0.02121, -0.02121, 0.3), (0.01667, -0.02494, -0.3), (0.01667, -0.02494, 0.3), (0.01148, -0.02772, -0.3), (0.01148, -0.02772, 0.3), (0.005853, -0.02942, -0.3), (0.005853, -0.02942, 0.3), (0.0, -0.03, -0.3), (0.0, -0.03, 0.3), (-0.005853, -0.02942, -0.3), (-0.005853, -0.02942, 0.3), (-0.01148, -0.02772, -0.3), (-0.01148, -0.02772, 0.3), (-0.01667, -0.02494, -0.3), (-0.01667, -0.02494, 0.3), (-0.02121, -0.02121, -0.3), (-0.02121, -0.02121, 0.3), (-0.02494, -0.01667, -0.3), (-0.02494, -0.01667, 0.3), (-0.02772, -0.01148, -0.3), (-0.02772, -0.01148, 0.3), (-0.02942, -0.005853, -0.3), (-0.02942, -0.005853, 0.3), (-0.03, 0.0, -0.3), (-0.03, 0.0, 0.3), (-0.02942, 0.005853, -0.3), (-0.02942, 0.005853, 0.3), (-0.02772, 0.01148, -0.3), (-0.02772, 0.01148, 0.3), (-0.02494, 0.01667, -0.3), (-0.02494, 0.01667, 0.3), (-0.02121, 0.02121, -0.3), (-0.02121, 0.02121, 0.3), (-0.01667, 0.02494, -0.3), (-0.01667, 0.02494, 0.3), (-0.01148, 0.02772, -0.3), (-0.01148, 0.02772, 0.3), (-0.005853, 0.02942, -0.3), (-0.005853, 0.02942, 0.3)], [], [(0, 1, 3, 2), (2, 3, 5, 4), (4, 5, 7, 6), (6, 7, 9, 8), (8, 9, 11, 10), (10, 11, 13, 12), (12, 13, 15, 14), (14, 15, 17, 16), (16, 17, 19, 18), (18, 19, 21, 20), (20, 21, 23, 22), (22, 23, 25, 24), (24, 25, 27, 26), (26, 27, 29, 28), (28, 29, 31, 30), (30, 31, 33, 32), (32, 33, 35, 34), (34, 35, 37, 36), (36, 37, 39, 38), (38, 39, 41, 40), (40, 41, 43, 42), (42, 43, 45, 44), (44, 45, 47, 46), (46, 47, 49, 48), (48, 49, 51, 50), (50, 51, 53, 52), (52, 53, 55, 54), (54, 55, 57, 56), (56, 57, 59, 58), (58, 59, 61, 60), (3, 1, 63, 61, 59, 57, 55, 53, 51, 49, 47, 45, 43, 41, 39, 37, 35, 33, 31, 29, 27, 25, 23, 21, 19, 17, 15, 13, 11, 9, 7, 5), (60, 61, 63, 62), (62, 63, 1, 0), (0, 2, 4, 6, 8, 10, 12, 14, 16, 18, 20, 22, 24, 26, 28, 30, 32, 34, 36, 38, 40, 42, 44, 46, 48, 50, 52, 54, 56, 58, 60, 62)])
_uv = me_cylinder_006.uv_layers.new(name='UVMap')
_uv.uv.foreach_set('vector', [1.0, 0.5, 1.0, 1.0, 0.9688, 1.0, 0.9688, 0.5, 0.9688, 0.5, 0.9688, 1.0, 0.9375, 1.0, 0.9375, 0.5, 0.9375, 0.5, 0.9375, 1.0, 0.9062, 1.0, 0.9062, 0.5, 0.9062, 0.5, 0.9062, 1.0, 0.875, 1.0, 0.875, 0.5, 0.875, 0.5, 0.875, 1.0, 0.8438, 1.0, 0.8438, 0.5, 0.8438, 0.5, 0.8438, 1.0, 0.8125, 1.0, 0.8125, 0.5, 0.8125, 0.5, 0.8125, 1.0, 0.7812, 1.0, 0.7812, 0.5, 0.7812, 0.5, 0.7812, 1.0, 0.75, 1.0, 0.75, 0.5, 0.75, 0.5, 0.75, 1.0, 0.7188, 1.0, 0.7188, 0.5, 0.7188, 0.5, 0.7188, 1.0, 0.6875, 1.0, 0.6875, 0.5, 0.6875, 0.5, 0.6875, 1.0, 0.6562, 1.0, 0.6562, 0.5, 0.6562, 0.5, 0.6562, 1.0, 0.625, 1.0, 0.625, 0.5, 0.625, 0.5, 0.625, 1.0, 0.5938, 1.0, 0.5938, 0.5, 0.5938, 0.5, 0.5938, 1.0, 0.5625, 1.0, 0.5625, 0.5, 0.5625, 0.5, 0.5625, 1.0, 0.5312, 1.0, 0.5312, 0.5, 0.5312, 0.5, 0.5312, 1.0, 0.5, 1.0, 0.5, 0.5, 0.5, 0.5, 0.5, 1.0, 0.4688, 1.0, 0.4688, 0.5, 0.4688, 0.5, 0.4688, 1.0, 0.4375, 1.0, 0.4375, 0.5, 0.4375, 0.5, 0.4375, 1.0, 0.4062, 1.0, 0.4062, 0.5, 0.4062, 0.5, 0.4062, 1.0, 0.375, 1.0, 0.375, 0.5, 0.375, 0.5, 0.375, 1.0, 0.3438, 1.0, 0.3438, 0.5, 0.3438, 0.5, 0.3438, 1.0, 0.3125, 1.0, 0.3125, 0.5, 0.3125, 0.5, 0.3125, 1.0, 0.2812, 1.0, 0.2812, 0.5, 0.2812, 0.5, 0.2812, 1.0, 0.25, 1.0, 0.25, 0.5, 0.25, 0.5, 0.25, 1.0, 0.2188, 1.0, 0.2188, 0.5, 0.2188, 0.5, 0.2188, 1.0, 0.1875, 1.0, 0.1875, 0.5, 0.1875, 0.5, 0.1875, 1.0, 0.1562, 1.0, 0.1562, 0.5, 0.1562, 0.5, 0.1562, 1.0, 0.125, 1.0, 0.125, 0.5, 0.125, 0.5, 0.125, 1.0, 0.09375, 1.0, 0.09375, 0.5, 0.09375, 0.5, 0.09375, 1.0, 0.0625, 1.0, 0.0625, 0.5, 0.2968, 0.4854, 0.25, 0.49, 0.2032, 0.4854, 0.1582, 0.4717, 0.1167, 0.4496, 0.08029, 0.4197, 0.05045, 0.3833, 0.02827, 0.3418, 0.01461, 0.2968, 0.01, 0.25, 0.01461, 0.2032, 0.02827, 0.1582, 0.05045, 0.1167, 0.08029, 0.08029, 0.1167, 0.05045, 0.1582, 0.02827, 0.2032, 0.01461, 0.25, 0.01, 0.2968, 0.01461, 0.3418, 0.02827, 0.3833, 0.05045, 0.4197, 0.08029, 0.4496, 0.1167, 0.4717, 0.1582, 0.4854, 0.2032, 0.49, 0.25, 0.4854, 0.2968, 0.4717, 0.3418, 0.4496, 0.3833, 0.4197, 0.4197, 0.3833, 0.4496, 0.3418, 0.4717, 0.0625, 0.5, 0.0625, 1.0, 0.03125, 1.0, 0.03125, 0.5, 0.03125, 0.5, 0.03125, 1.0, 0.0, 1.0, 0.0, 0.5, 0.75, 0.49, 0.7968, 0.4854, 0.8418, 0.4717, 0.8833, 0.4496, 0.9197, 0.4197, 0.9496, 0.3833, 0.9717, 0.3418, 0.9854, 0.2968, 0.99, 0.25, 0.9854, 0.2032, 0.9717, 0.1582, 0.9496, 0.1167, 0.9197, 0.08029, 0.8833, 0.05045, 0.8418, 0.02827, 0.7968, 0.01461, 0.75, 0.01, 0.7032, 0.01461, 0.6582, 0.02827, 0.6167, 0.05045, 0.5803, 0.08029, 0.5504, 0.1167, 0.5283, 0.1582, 0.5146, 0.2032, 0.51, 0.25, 0.5146, 0.2968, 0.5283, 0.3418, 0.5504, 0.3833, 0.5803, 0.4197, 0.6167, 0.4496, 0.6582, 0.4717, 0.7032, 0.4854])
me_cylinder_006.materials.append(mat_gripmetal_mat)
me_cylinder_006.update()
me_cylinder_007 = bpy.data.meshes.new('Cylinder.007')
me_cylinder_007.from_pydata([(0.0, 0.03, -0.27), (2.91e-11, 0.03, 0.27), (0.005853, 0.02942, -0.27), (0.005853, 0.02942, 0.27), (0.01148, 0.02772, -0.27), (0.01148, 0.02772, 0.27), (0.01667, 0.02494, -0.27), (0.01667, 0.02494, 0.27), (0.02121, 0.02121, -0.27), (0.02121, 0.02121, 0.27), (0.02494, 0.01667, -0.27), (0.02494, 0.01667, 0.27), (0.02772, 0.01148, -0.27), (0.02772, 0.01148, 0.27), (0.02942, 0.005853, -0.27), (0.02942, 0.005853, 0.27), (0.03, 2.91e-11, -0.27), (0.03, -2.91e-11, 0.27), (0.02942, -0.005853, -0.27), (0.02942, -0.005853, 0.27), (0.02772, -0.01148, -0.27), (0.02772, -0.01148, 0.27), (0.02494, -0.01667, -0.27), (0.02494, -0.01667, 0.27), (0.02121, -0.02121, -0.27), (0.02121, -0.02121, 0.27), (0.01667, -0.02494, -0.27), (0.01667, -0.02494, 0.27), (0.01148, -0.02772, -0.27), (0.01148, -0.02772, 0.27), (0.005853, -0.02942, -0.27), (0.005853, -0.02942, 0.27), (0.0, -0.03, -0.27), (2.91e-11, -0.03, 0.27), (-0.005853, -0.02942, -0.27), (-0.005853, -0.02942, 0.27), (-0.01148, -0.02772, -0.27), (-0.01148, -0.02772, 0.27), (-0.01667, -0.02494, -0.27), (-0.01667, -0.02494, 0.27), (-0.02121, -0.02121, -0.27), (-0.02121, -0.02121, 0.27), (-0.02494, -0.01667, -0.27), (-0.02494, -0.01667, 0.27), (-0.02772, -0.01148, -0.27), (-0.02772, -0.01148, 0.27), (-0.02942, -0.005853, -0.27), (-0.02942, -0.005853, 0.27), (-0.03, 2.91e-11, -0.27), (-0.03, -2.91e-11, 0.27), (-0.02942, 0.005853, -0.27), (-0.02942, 0.005853, 0.27), (-0.02772, 0.01148, -0.27), (-0.02772, 0.01148, 0.27), (-0.02494, 0.01667, -0.27), (-0.02494, 0.01667, 0.27), (-0.02121, 0.02121, -0.27), (-0.02121, 0.02121, 0.27), (-0.01667, 0.02494, -0.27), (-0.01667, 0.02494, 0.27), (-0.01148, 0.02772, -0.27), (-0.01148, 0.02772, 0.27), (-0.005853, 0.02942, -0.27), (-0.005853, 0.02942, 0.27)], [], [(0, 1, 3, 2), (2, 3, 5, 4), (4, 5, 7, 6), (6, 7, 9, 8), (8, 9, 11, 10), (10, 11, 13, 12), (12, 13, 15, 14), (14, 15, 17, 16), (16, 17, 19, 18), (18, 19, 21, 20), (20, 21, 23, 22), (22, 23, 25, 24), (24, 25, 27, 26), (26, 27, 29, 28), (28, 29, 31, 30), (30, 31, 33, 32), (32, 33, 35, 34), (34, 35, 37, 36), (36, 37, 39, 38), (38, 39, 41, 40), (40, 41, 43, 42), (42, 43, 45, 44), (44, 45, 47, 46), (46, 47, 49, 48), (48, 49, 51, 50), (50, 51, 53, 52), (52, 53, 55, 54), (54, 55, 57, 56), (56, 57, 59, 58), (58, 59, 61, 60), (3, 1, 63, 61, 59, 57, 55, 53, 51, 49, 47, 45, 43, 41, 39, 37, 35, 33, 31, 29, 27, 25, 23, 21, 19, 17, 15, 13, 11, 9, 7, 5), (60, 61, 63, 62), (62, 63, 1, 0), (0, 2, 4, 6, 8, 10, 12, 14, 16, 18, 20, 22, 24, 26, 28, 30, 32, 34, 36, 38, 40, 42, 44, 46, 48, 50, 52, 54, 56, 58, 60, 62)])
_uv = me_cylinder_007.uv_layers.new(name='UVMap')
_uv.uv.foreach_set('vector', [1.0, 0.5, 1.0, 1.0, 0.9688, 1.0, 0.9688, 0.5, 0.9688, 0.5, 0.9688, 1.0, 0.9375, 1.0, 0.9375, 0.5, 0.9375, 0.5, 0.9375, 1.0, 0.9062, 1.0, 0.9062, 0.5, 0.9062, 0.5, 0.9062, 1.0, 0.875, 1.0, 0.875, 0.5, 0.875, 0.5, 0.875, 1.0, 0.8438, 1.0, 0.8438, 0.5, 0.8438, 0.5, 0.8438, 1.0, 0.8125, 1.0, 0.8125, 0.5, 0.8125, 0.5, 0.8125, 1.0, 0.7812, 1.0, 0.7812, 0.5, 0.7812, 0.5, 0.7812, 1.0, 0.75, 1.0, 0.75, 0.5, 0.75, 0.5, 0.75, 1.0, 0.7188, 1.0, 0.7188, 0.5, 0.7188, 0.5, 0.7188, 1.0, 0.6875, 1.0, 0.6875, 0.5, 0.6875, 0.5, 0.6875, 1.0, 0.6562, 1.0, 0.6562, 0.5, 0.6562, 0.5, 0.6562, 1.0, 0.625, 1.0, 0.625, 0.5, 0.625, 0.5, 0.625, 1.0, 0.5938, 1.0, 0.5938, 0.5, 0.5938, 0.5, 0.5938, 1.0, 0.5625, 1.0, 0.5625, 0.5, 0.5625, 0.5, 0.5625, 1.0, 0.5312, 1.0, 0.5312, 0.5, 0.5312, 0.5, 0.5312, 1.0, 0.5, 1.0, 0.5, 0.5, 0.5, 0.5, 0.5, 1.0, 0.4688, 1.0, 0.4688, 0.5, 0.4688, 0.5, 0.4688, 1.0, 0.4375, 1.0, 0.4375, 0.5, 0.4375, 0.5, 0.4375, 1.0, 0.4062, 1.0, 0.4062, 0.5, 0.4062, 0.5, 0.4062, 1.0, 0.375, 1.0, 0.375, 0.5, 0.375, 0.5, 0.375, 1.0, 0.3438, 1.0, 0.3438, 0.5, 0.3438, 0.5, 0.3438, 1.0, 0.3125, 1.0, 0.3125, 0.5, 0.3125, 0.5, 0.3125, 1.0, 0.2812, 1.0, 0.2812, 0.5, 0.2812, 0.5, 0.2812, 1.0, 0.25, 1.0, 0.25, 0.5, 0.25, 0.5, 0.25, 1.0, 0.2188, 1.0, 0.2188, 0.5, 0.2188, 0.5, 0.2188, 1.0, 0.1875, 1.0, 0.1875, 0.5, 0.1875, 0.5, 0.1875, 1.0, 0.1562, 1.0, 0.1562, 0.5, 0.1562, 0.5, 0.1562, 1.0, 0.125, 1.0, 0.125, 0.5, 0.125, 0.5, 0.125, 1.0, 0.09375, 1.0, 0.09375, 0.5, 0.09375, 0.5, 0.09375, 1.0, 0.0625, 1.0, 0.0625, 0.5, 0.2968, 0.4854, 0.25, 0.49, 0.2032, 0.4854, 0.1582, 0.4717, 0.1167, 0.4496, 0.08029, 0.4197, 0.05045, 0.3833, 0.02827, 0.3418, 0.01461, 0.2968, 0.01, 0.25, 0.01461, 0.2032, 0.02827, 0.1582, 0.05045, 0.1167, 0.08029, 0.08029, 0.1167, 0.05045, 0.1582, 0.02827, 0.2032, 0.01461, 0.25, 0.01, 0.2968, 0.01461, 0.3418, 0.02827, 0.3833, 0.05045, 0.4197, 0.08029, 0.4496, 0.1167, 0.4717, 0.1582, 0.4854, 0.2032, 0.49, 0.25, 0.4854, 0.2968, 0.4717, 0.3418, 0.4496, 0.3833, 0.4197, 0.4197, 0.3833, 0.4496, 0.3418, 0.4717, 0.0625, 0.5, 0.0625, 1.0, 0.03125, 1.0, 0.03125, 0.5, 0.03125, 0.5, 0.03125, 1.0, 0.0, 1.0, 0.0, 0.5, 0.75, 0.49, 0.7968, 0.4854, 0.8418, 0.4717, 0.8833, 0.4496, 0.9197, 0.4197, 0.9496, 0.3833, 0.9717, 0.3418, 0.9854, 0.2968, 0.99, 0.25, 0.9854, 0.2032, 0.9717, 0.1582, 0.9496, 0.1167, 0.9197, 0.08029, 0.8833, 0.05045, 0.8418, 0.02827, 0.7968, 0.01461, 0.75, 0.01, 0.7032, 0.01461, 0.6582, 0.02827, 0.6167, 0.05045, 0.5803, 0.08029, 0.5504, 0.1167, 0.5283, 0.1582, 0.5146, 0.2032, 0.51, 0.25, 0.5146, 0.2968, 0.5283, 0.3418, 0.5504, 0.3833, 0.5803, 0.4197, 0.6167, 0.4496, 0.6582, 0.4717, 0.7032, 0.4854])
me_cylinder_007.materials.append(mat_gripmetal_mat)
me_cylinder_007.update()
me_cube_007 = bpy.data.meshes.new('Cube.007')
me_cube_007.from_pydata([(-0.01, -0.06471, -0.1), (-0.01, 0.06438, -0.1), (0.01, -0.06471, -0.1), (0.01, 0.06438, -0.1), (-0.01, -0.05183, 0.07507), (-0.01, -0.025, 0.1), (-0.01, 0.025, 0.1), (-0.01, 0.05179, 0.07506), (0.01, -0.025, 0.1), (0.01, -0.05183, 0.07507), (0.01, 0.05179, 0.07506), (0.01, 0.025, 0.1)], [], [(11, 6, 5, 8), (3, 10, 11, 8, 9, 2), (0, 4, 5, 6, 7, 1), (1, 3, 2, 0), (1, 7, 10, 3), (6, 11, 10, 7), (8, 5, 4, 9), (2, 9, 4, 0)])
_uv = me_cube_007.uv_layers.new(name='UVMap')
_uv.uv.foreach_set('vector', [0.625, 0.5625, 0.875, 0.5625, 0.875, 0.6875, 0.625, 0.6875, 0.375, 0.5, 0.5938, 0.5, 0.625, 0.5625, 0.625, 0.6875, 0.5938, 0.75, 0.375, 0.75, 0.375, 0.0, 0.5938, 0.0, 0.625, 0.0625, 0.625, 0.1875, 0.5938, 0.25, 0.375, 0.25, 0.125, 0.5, 0.375, 0.5, 0.375, 0.75, 0.125, 0.75, 0.375, 0.25, 0.5938, 0.25, 0.5938, 0.5, 0.375, 0.5, 0.625, 0.25, 0.625, 0.5, 0.5938, 0.5, 0.5938, 0.25, 0.625, 0.75, 0.625, 1.0, 0.5938, 1.0, 0.5938, 0.75, 0.375, 0.75, 0.5938, 0.75, 0.5938, 1.0, 0.375, 1.0])
me_cube_007.materials.append(mat_gripmetal_mat)
me_cube_007.update()
me_cube_008 = bpy.data.meshes.new('Cube.008')
me_cube_008.from_pydata([(-0.01, -0.075, -0.31), (-0.01, -0.075, 0.31), (-0.01, 0.075, -0.31), (-0.01, 0.075, 0.31), (0.01, -0.075, -0.31), (0.01, -0.075, 0.31), (0.01, 0.075, -0.31), (0.01, 0.075, 0.31)], [], [(0, 1, 3, 2), (2, 3, 7, 6), (6, 7, 5, 4), (4, 5, 1, 0), (2, 6, 4, 0), (7, 3, 1, 5)])
_uv = me_cube_008.uv_layers.new(name='UVMap')
_uv.uv.foreach_set('vector', [0.375, 0.0, 0.625, 0.0, 0.625, 0.25, 0.375, 0.25, 0.375, 0.25, 0.625, 0.25, 0.625, 0.5, 0.375, 0.5, 0.375, 0.5, 0.625, 0.5, 0.625, 0.75, 0.375, 0.75, 0.375, 0.75, 0.625, 0.75, 0.625, 1.0, 0.375, 1.0, 0.125, 0.5, 0.375, 0.5, 0.375, 0.75, 0.125, 0.75, 0.625, 0.5, 0.875, 0.5, 0.875, 0.75, 0.625, 0.75])
me_cube_008.materials.append(mat_gripmetal_mat)
me_cube_008.update()
me_cube_026 = bpy.data.meshes.new('Cube.026')
me_cube_026.from_pydata([(-1.0, -1.0, -1.0), (-1.0, -1.0, 1.0), (-1.0, 1.0, -1.0), (-1.0, 1.0, 1.0), (1.0, -1.0, -1.0), (1.0, -1.0, 1.0), (1.0, 1.0, -1.0), (1.0, 1.0, 1.0)], [], [(0, 1, 3, 2), (2, 3, 7, 6), (6, 7, 5, 4), (4, 5, 1, 0), (2, 6, 4, 0), (7, 3, 1, 5)])
_uv = me_cube_026.uv_layers.new(name='UVMap')
_uv.uv.foreach_set('vector', [0.375, 0.0, 0.625, 0.0, 0.625, 0.25, 0.375, 0.25, 0.375, 0.25, 0.625, 0.25, 0.625, 0.5, 0.375, 0.5, 0.375, 0.5, 0.625, 0.5, 0.625, 0.75, 0.375, 0.75, 0.375, 0.75, 0.625, 0.75, 0.625, 1.0, 0.375, 1.0, 0.125, 0.5, 0.375, 0.5, 0.375, 0.75, 0.125, 0.75, 0.625, 0.5, 0.875, 0.5, 0.875, 0.75, 0.625, 0.75])
me_cube_026.update()
me_cube_068 = bpy.data.meshes.new('Cube.068')
me_cube_068.from_pydata([(-1.0, -1.0, -1.0), (-1.0, -1.0, 1.0), (-1.0, 1.0, -1.0), (-1.0, 1.0, 1.0), (1.0, -1.0, -1.0), (1.0, -1.0, 1.0), (1.0, 1.0, -1.0), (1.0, 1.0, 1.0)], [], [(0, 1, 3, 2), (2, 3, 7, 6), (6, 7, 5, 4), (4, 5, 1, 0), (2, 6, 4, 0), (7, 3, 1, 5)])
_uv = me_cube_068.uv_layers.new(name='UVMap')
_uv.uv.foreach_set('vector', [0.375, 0.0, 0.625, 0.0, 0.625, 0.25, 0.375, 0.25, 0.375, 0.25, 0.625, 0.25, 0.625, 0.5, 0.375, 0.5, 0.375, 0.5, 0.625, 0.5, 0.625, 0.75, 0.375, 0.75, 0.375, 0.75, 0.625, 0.75, 0.625, 1.0, 0.375, 1.0, 0.125, 0.5, 0.375, 0.5, 0.375, 0.75, 0.125, 0.75, 0.625, 0.5, 0.875, 0.5, 0.875, 0.75, 0.625, 0.75])
me_cube_068.update()
me_cube_069 = bpy.data.meshes.new('Cube.069')
me_cube_069.from_pydata([(-1.0, -1.0, -1.0), (-1.0, -1.0, 1.0), (-1.0, 1.0, -1.0), (-1.0, 1.0, 1.0), (1.0, -1.0, -1.0), (1.0, -1.0, 1.0), (1.0, 1.0, -1.0), (1.0, 1.0, 1.0)], [], [(0, 1, 3, 2), (2, 3, 7, 6), (6, 7, 5, 4), (4, 5, 1, 0), (2, 6, 4, 0), (7, 3, 1, 5)])
_uv = me_cube_069.uv_layers.new(name='UVMap')
_uv.uv.foreach_set('vector', [0.375, 0.0, 0.625, 0.0, 0.625, 0.25, 0.375, 0.25, 0.375, 0.25, 0.625, 0.25, 0.625, 0.5, 0.375, 0.5, 0.375, 0.5, 0.625, 0.5, 0.625, 0.75, 0.375, 0.75, 0.375, 0.75, 0.625, 0.75, 0.625, 1.0, 0.375, 1.0, 0.125, 0.5, 0.375, 0.5, 0.375, 0.75, 0.125, 0.75, 0.625, 0.5, 0.875, 0.5, 0.875, 0.75, 0.625, 0.75])
me_cube_069.update()
me_cube_106 = bpy.data.meshes.new('Cube.106')
me_cube_106.from_pydata([(-3.0, -3.0, -1.0), (-3.0, -3.0, 1.0), (-3.0, 3.0, -1.0), (-3.0, 3.0, 1.0), (3.0, -3.0, -1.0), (3.0, -3.0, 1.0), (3.0, 3.0, -1.0), (3.0, 3.0, 1.0)], [], [(0, 1, 3, 2), (2, 3, 7, 6), (6, 7, 5, 4), (4, 5, 1, 0), (2, 6, 4, 0), (7, 3, 1, 5)])
_uv = me_cube_106.uv_layers.new(name='UVMap')
_uv.uv.foreach_set('vector', [0.375, 0.0, 0.625, 0.0, 0.625, 0.25, 0.375, 0.25, 0.375, 0.25, 0.625, 0.25, 0.625, 0.5, 0.375, 0.5, 0.375, 0.5, 0.625, 0.5, 0.625, 0.75, 0.375, 0.75, 0.375, 0.75, 0.625, 0.75, 0.625, 1.0, 0.375, 1.0, 0.125, 0.5, 0.375, 0.5, 0.375, 0.75, 0.125, 0.75, 0.625, 0.5, 0.875, 0.5, 0.875, 0.75, 0.625, 0.75])
me_cube_106.update()
me_cube_006 = bpy.data.meshes.new('Cube.006')
me_cube_006.from_pydata([(-0.01, 0.4968, -0.07562), (-0.01, 0.5019, 0.02425), (-0.01, -0.6989, 0.08602), (0.01, 0.4968, -0.07562), (0.01, 0.5019, 0.02425), (0.01, -0.6989, 0.08602), (-0.01, -0.2351, -0.2139), (-0.01, -0.7092, -0.1137), (0.01, -0.7092, -0.1137), (0.01, -0.2351, -0.2139), (-0.01, 0.02406, -0.1637), (0.01, 0.02406, -0.1637), (-0.0124, 0.0273, -0.08095), (0.007599, 0.0273, -0.08095)], [], [(2, 5, 4, 1), (4, 5, 8, 9, 11, 13, 3), (2, 7, 8, 5), (0, 12, 10, 6, 7, 2, 1), (1, 4, 3, 0), (6, 9, 8, 7), (10, 11, 9, 6), (12, 13, 11, 10), (0, 3, 13, 12)])
_uv = me_cube_006.uv_layers.new(name='UVMap')
_uv.uv.foreach_set('vector', [0.0, 0.0, 0.0, 0.0, 0.375, 0.5, 0.125, 0.5, 0.375, 0.5, 0.0, 0.0, 0.0, 0.0, 0.08294, 0.1659, 0.229, 0.4579, 0.2719, 0.5439, 0.375, 0.75, 0.0, 0.0, 0.0, 0.0, 0.0, 0.0, 0.0, 0.0, 0.125, 0.75, 0.09064, 0.5439, 0.07632, 0.4579, 0.02765, 0.1659, 0.0, 0.0, 0.0, 0.0, 0.125, 0.5, 0.125, 0.5, 0.375, 0.5, 0.375, 0.75, 0.125, 0.75, 0.02765, 0.1659, 0.08294, 0.1659, 0.0, 0.0, 0.0, 0.0, 0.07632, 0.4579, 0.229, 0.4579, 0.08294, 0.1659, 0.02765, 0.1659, 0.09064, 0.5439, 0.2719, 0.5439, 0.229, 0.4579, 0.07632, 0.4579, 0.125, 0.75, 0.375, 0.75, 0.2719, 0.5439, 0.09064, 0.5439])
me_cube_006.materials.append(mat_gripmetal_mat)
me_cube_006.update()

# ---- objects
ob_leftmainlane = bpy.data.objects.new('LeftMainLane', me_cube_001)
ob_laneconnectorleftfront = bpy.data.objects.new('LaneConnectorLeftFront', me_cube_002)
ob_laneconnectorleftback = bpy.data.objects.new('LaneConnectorLeftBack', me_cube_003)
ob_coverleftfront = bpy.data.objects.new('CoverLeftFront', me_cube_005)
ob_coverleftfrontangle = bpy.data.objects.new('CoverLeftFrontAngle', None)
ob_schraube = bpy.data.objects.new('Schraube', me_cylinder)
ob_schraube_001 = bpy.data.objects.new('Schraube.001', me_cylinder)
ob_coverleftfront_001 = bpy.data.objects.new('CoverLeftFront.001', me_cube_052)
ob_coverleftfrontangle_001 = bpy.data.objects.new('CoverLeftFrontAngle.001', None)
ob_schraube_002 = bpy.data.objects.new('Schraube.002', me_cylinder_011)
ob_schraube_003 = bpy.data.objects.new('Schraube.003', me_cylinder_011)
ob_cube = bpy.data.objects.new('Cube', me_cube)
ob_cylinder = bpy.data.objects.new('Cylinder', me_cylinder_001)
ob_cube_001 = bpy.data.objects.new('Cube.001', me_cube)
ob_cylinder_001 = bpy.data.objects.new('Cylinder.001', me_cylinder_002)
ob_cylinder_002 = bpy.data.objects.new('Cylinder.002', me_cylinder_003)
ob_cylinder_003 = bpy.data.objects.new('Cylinder.003', me_cylinder_004)
ob_cube_002 = bpy.data.objects.new('Cube.002', me_cube_004)
ob_stempel = bpy.data.objects.new('Stempel', None)
ob_cylinder_004 = bpy.data.objects.new('Cylinder.004', me_cylinder_005)
ob_cylinder_005 = bpy.data.objects.new('Cylinder.005', me_cylinder_006)
ob_cylinder_006 = bpy.data.objects.new('Cylinder.006', me_cylinder_007)
ob_cube_005 = bpy.data.objects.new('Cube.005', me_cube_007)
ob_cube_006 = bpy.data.objects.new('Cube.006', me_cube_008)
ob_cube_004 = bpy.data.objects.new('Cube.004', me_cube_007)
ob_left = bpy.data.objects.new('Left', None)
ob_ravaglioli_835 = bpy.data.objects.new('Ravaglioli 835', None)
ob_tipocclusionupdateareas = bpy.data.objects.new('tipOcclusionUpdateAreas', None)
ob_tipocclusionupdatearea1start = bpy.data.objects.new('tipOcclusionUpdateArea1Start', None)
ob_tipocclusionupdatearea1end = bpy.data.objects.new('tipOcclusionUpdateArea1End', None)
ob_testareas = bpy.data.objects.new('testAreas', None)
ob_testarea1start = bpy.data.objects.new('testArea1Start', None)
ob_testarea1end = bpy.data.objects.new('testArea1End', None)
ob_indoorareas = bpy.data.objects.new('indoorAreas', None)
ob_indoorarea1width = bpy.data.objects.new('indoorArea1Width', None)
ob_indoorarea1start = bpy.data.objects.new('indoorArea1Start', None)
ob_indoorarea1height = bpy.data.objects.new('indoorArea1Height', None)
ob_hotspot = bpy.data.objects.new('hotspot', None)
ob_clearareas = bpy.data.objects.new('clearAreas', None)
ob_cleararea1width = bpy.data.objects.new('clearArea1Width', None)
ob_cleararea1start = bpy.data.objects.new('clearArea1Start', None)
ob_cleararea1height = bpy.data.objects.new('clearArea1Height', None)
ob_areas = bpy.data.objects.new('areas', None)
ob_levelareas = bpy.data.objects.new('levelAreas', None)
ob_levelarea1width = bpy.data.objects.new('levelArea1Width', None)
ob_levelarea1start = bpy.data.objects.new('levelArea1Start', None)
ob_levelarea1height = bpy.data.objects.new('levelArea1Height', None)
ob_function = bpy.data.objects.new('function', None)
ob_vehicletrigger = bpy.data.objects.new('vehicleTrigger', me_cube_026)
ob_workshopplayertrigger = bpy.data.objects.new('workShopPlayerTrigger', me_cube_068)
ob_workshopvehicletrigger = bpy.data.objects.new('workShopVehicleTrigger', me_cube_069)
ob_aminationplayertrigger = bpy.data.objects.new('aminationPlayerTrigger', me_cube_106)
ob_hydraulicmainangle = bpy.data.objects.new('hydraulicMainAngle', None)
ob_movingparts = bpy.data.objects.new('movingParts', None)
ob_headnode = bpy.data.objects.new('HeadNode', None)
ob_headnotetarget = bpy.data.objects.new('HeadNoteTarget', None)
ob_hydraulicsecondangle = bpy.data.objects.new('hydraulicSecondAngle', None)
ob_cylindernode = bpy.data.objects.new('CylinderNode', None)
ob_cylindernodetarget = bpy.data.objects.new('CylinderNodeTarget', None)
ob_cube_003 = bpy.data.objects.new('Cube.003', me_cube_006)

# ---- transforms, parenting, visibility, modifiers, constraints
ob_leftmainlane.parent = ob_left
ob_leftmainlane.location = (0.0, 0.0, 1.78)
ob_leftmainlane.rotation_euler = (-4.363e-07, -7.055e-08, 8.941e-08)
ob_leftmainlane.scale = (1.0, 1.0, 1.0)
ob_leftmainlane.use_mesh_mirror_x = True
ob_laneconnectorleftfront.parent = ob_left
ob_laneconnectorleftfront.location = (0.0, -7.945, 0.18)
ob_laneconnectorleftfront.rotation_euler = (-3.142, 0.0, 0.0)
ob_laneconnectorleftback.parent = ob_left
ob_laneconnectorleftback.location = (0.0, 7.945, 0.18)
ob_laneconnectorleftback.rotation_euler = (-6.478e-22, 3.142, -1.51e-07)
ob_coverleftfront.parent = ob_coverleftfrontangle
ob_coverleftfront.matrix_parent_inverse = Matrix(((1.0, -0.0, 0.0, 0.95), (-0.0, 1.0, -0.0, -6.533), (0.0, 0.0, 1.0, -0.31), (-0.0, 0.0, -0.0, 1.0)))
ob_coverleftfront.location = (-0.95, 6.6, 0.3675)
ob_coverleftfront.rotation_euler = (3.142, -0.0, 0.0)
ob_coverleftfrontangle.parent = ob_leftmainlane
ob_coverleftfrontangle.matrix_parent_inverse = Matrix(((1.0, -0.0, 0.0, 0.95), (-0.0, 1.0, -0.0, 0.0), (0.0, 0.0, 1.0, -0.18), (-0.0, 0.0, -0.0, 1.0)))
ob_coverleftfrontangle.location = (-0.95, 6.533, 0.31)
ob_schraube.parent = ob_coverleftfront
ob_schraube.matrix_parent_inverse = Matrix(((1.0, 0.0, 0.0, 0.95), (0.0, -1.0, -8.742e-08, 6.6), (0.0, 8.742e-08, -1.0, 0.3675), (-0.0, 0.0, 0.0, 1.0)))
ob_schraube.location = (-1.307, 6.532, 0.31)
ob_schraube.rotation_euler = (3.553e-15, 1.571, 0.0)
ob_schraube_001.parent = ob_coverleftfront
ob_schraube_001.matrix_parent_inverse = Matrix(((1.0, 0.0, 0.0, 0.95), (0.0, -1.0, -8.742e-08, 6.6), (0.0, 8.742e-08, -1.0, 0.3675), (-0.0, 0.0, 0.0, 1.0)))
ob_schraube_001.location = (-0.5935, 6.532, 0.31)
ob_schraube_001.rotation_euler = (3.142, 1.571, 0.0)
ob_coverleftfront_001.parent = ob_coverleftfrontangle_001
ob_coverleftfront_001.matrix_parent_inverse = Matrix(((1.0, -0.0, 0.0, 0.95), (-0.0, 1.0, -0.0, 6.533), (-0.0, 0.0, 1.0, -0.31), (-0.0, 0.0, -0.0, 1.0)))
ob_coverleftfront_001.location = (-0.95, -6.6, 0.3675)
ob_coverleftfront_001.rotation_euler = (3.142, -1.579e-24, -3.142)
ob_coverleftfrontangle_001.parent = ob_leftmainlane
ob_coverleftfrontangle_001.matrix_parent_inverse = Matrix(((1.0, -0.0, 0.0, 0.95), (-0.0, 1.0, -0.0, 0.0), (0.0, 0.0, 1.0, -0.18), (-0.0, 0.0, -0.0, 1.0)))
ob_coverleftfrontangle_001.location = (-0.95, -6.533, 0.31)
ob_schraube_002.parent = ob_coverleftfront_001
ob_schraube_002.matrix_parent_inverse = Matrix(((1.0, 0.0, 0.0, 0.95), (0.0, -1.0, -8.742e-08, 6.6), (0.0, 8.742e-08, -1.0, 0.3675), (-0.0, 0.0, 0.0, 1.0)))
ob_schraube_002.location = (-1.307, 6.532, 0.31)
ob_schraube_002.rotation_euler = (3.553e-15, 1.571, 0.0)
ob_schraube_003.parent = ob_coverleftfront_001
ob_schraube_003.matrix_parent_inverse = Matrix(((1.0, 0.0, 0.0, 0.95), (0.0, -1.0, -8.742e-08, 6.6), (0.0, 8.742e-08, -1.0, 0.3675), (-0.0, 0.0, 0.0, 1.0)))
ob_schraube_003.location = (-0.5935, 6.532, 0.31)
ob_schraube_003.rotation_euler = (3.142, 1.571, 0.0)
ob_cube.parent = ob_cylinder_004
ob_cube.matrix_parent_inverse = Matrix(((1.0, 3.284e-09, -1.662e-08, -0.95), (3.284e-09, 0.9249, 0.3803, 5.758), (1.662e-08, -0.3803, 0.9249, -2.562), (-0.0, -0.0, -0.0, 1.0)))
ob_cube.location = (1.219, -5.285, 0.1132)
ob_cube.rotation_euler = (0.01758, 0.00311, 0.01102)
ob_cube.scale = (1.0, 1.0, 1.0)
ob_cylinder.parent = ob_cylindernode
ob_cylinder.matrix_parent_inverse = Matrix(((1.0, 3.672e-16, 8.087e-16, -0.9404), (8.087e-16, 0.9105, -0.4135, 5.002), (3.672e-16, 0.4135, 0.9105, 2.185), (-0.0, -0.0, -0.0, 1.0)))
ob_cylinder.location = (0.9404, -5.458, 0.07867)
ob_cylinder.scale = (1.0, 1.0, 1.0)
ob_cube_001.parent = ob_cylinder_004
ob_cube_001.matrix_parent_inverse = Matrix(((1.0, 3.284e-09, -1.662e-08, -0.95), (3.284e-09, 0.9249, 0.3803, 5.758), (1.662e-08, -0.3803, 0.9249, -2.562), (-0.0, -0.0, -0.0, 1.0)))
ob_cube_001.location = (0.6587, -5.291, 0.1149)
ob_cube_001.rotation_euler = (0.01758, 0.00311, 0.01102)
ob_cube_001.scale = (1.0, 1.0, 1.0)
ob_cylinder_001.parent = ob_cylinder_005
ob_cylinder_001.location = (0.405, 1.397e-08, -1.112e-07)
ob_cylinder_001.scale = (1.0, 1.0, 1.0)
ob_cylinder_002.parent = ob_cylinder
ob_cylinder_002.matrix_parent_inverse = Matrix(((1.0, -0.0, -0.0, -0.9404), (3.97e-23, 1.0, -0.0, 5.458), (-0.0, -0.0, 1.0, -0.07867), (-0.0, 0.0, -0.0, 1.0)))
ob_cylinder_002.location = (0.9404, -5.797, 0.176)
ob_cylinder_002.rotation_euler = (0.008388, -8.712e-15, -2.86e-15)
ob_cylinder_002.scale = (1.0, 1.0, 1.0)
ob_cylinder_003.parent = ob_hydraulicsecondangle
ob_cylinder_003.matrix_parent_inverse = Matrix(((1.0, -0.0, -0.0, -0.9376), (-0.0, 1.0, 0.0, 5.025), (1.776e-15, 0.0, 1.0, -0.1941), (-0.0, -0.0, -0.0, 1.0)))
ob_cylinder_003.location = (0.9376, -5.025, 0.1941)
ob_cylinder_003.scale = (1.0, 1.0, 1.0)
ob_cube_002.parent = ob_cylinder_003
ob_cube_002.matrix_parent_inverse = Matrix(((1.0, -1.776e-15, 1.776e-15, -0.9376), (-8.882e-16, 1.0, -1.578e-30, 5.025), (-0.0, -0.0, 1.0, -0.1941), (-0.0, -0.0, -0.0, 1.0)))
ob_cube_002.location = (1.198, -5.459, 0.22)
ob_stempel.parent = ob_left
ob_stempel.location = (0.0, -6.3, 0.0)
ob_cylinder_004.parent = ob_hydraulicmainangle
ob_cylinder_004.matrix_parent_inverse = Matrix(((1.0, -0.0, -0.0, -0.95), (-0.0, 1.0, 0.0, 6.3), (-0.0, -0.0, 1.0, -0.18), (-0.0, 0.0, -0.0, 1.0)))
ob_cylinder_004.location = (0.95, -6.3, 0.18)
ob_cylinder_004.rotation_euler = (0.3901, 1.662e-08, 3.284e-09)
ob_cylinder_005.parent = ob_headnode
ob_cylinder_005.matrix_parent_inverse = Matrix(((1.0, 7.105e-15, 1.332e-15, -0.9404), (-7.105e-15, 1.0, -9.466e-30, 6.074), (1.776e-15, -3.725e-09, 1.0, -0.2622), (-0.0, 0.0, -0.0, 1.0)))
ob_cylinder_005.location = (0.9404, -6.074, 0.2622)
ob_cylinder_005.rotation_euler = (-1.571, 0.2821, 1.571)
ob_cylinder_005.scale = (1.0, 1.0, 1.0)
ob_cylinder_006.parent = ob_cube
ob_cylinder_006.location = (-0.28, 1.232, 0.09435)
ob_cylinder_006.rotation_euler = (1.039e-07, 1.571, 0.0)
ob_cylinder_006.scale = (1.5, 1.5, 1.0)
ob_cube_005.parent = ob_cube_006
ob_cube_005.matrix_parent_inverse = Matrix(((-4.371e-08, 0.0, -1.0, -0.0), (-0.0, 1.0, -0.0, -0.0), (1.0, -0.0, -4.371e-08, 0.0), (0.0, -0.0, 0.0, 1.0)))
ob_cube_005.location = (0.3, 0.0, 0.11)
ob_cube_006.parent = ob_stempel
ob_cube_006.location = (0.0, 0.0, 0.01)
ob_cube_006.rotation_euler = (0.0, 1.571, 0.0)
ob_cube_004.parent = ob_cube_006
ob_cube_004.matrix_parent_inverse = Matrix(((-4.371e-08, 0.0, -1.0, -0.0), (-0.0, 1.0, -0.0, -0.0), (1.0, -0.0, -4.371e-08, 0.0), (0.0, -0.0, 0.0, 1.0)))
ob_cube_004.location = (-0.3, 0.0, 0.11)
ob_left.parent = ob_ravaglioli_835
ob_left.location = (0.95, 0.0, 0.0)
ob_ravaglioli_835.location = (0.0, 0.0, 0.0)
ob_tipocclusionupdateareas.parent = ob_areas
ob_tipocclusionupdateareas.location = (0.0, 0.0, 0.0)
ob_tipocclusionupdatearea1start.parent = ob_tipocclusionupdateareas
ob_tipocclusionupdatearea1start.location = (-4.0, -11.0, 0.0)
ob_tipocclusionupdatearea1end.parent = ob_tipocclusionupdatearea1start
ob_tipocclusionupdatearea1end.location = (6.0, 18.0, 4.0)
ob_testareas.parent = ob_areas
ob_testareas.location = (0.0, 0.0, 0.0)
ob_testarea1start.parent = ob_testareas
ob_testarea1start.location = (-4.0, -11.0, 0.0)
ob_testarea1end.parent = ob_testarea1start
ob_testarea1end.location = (7.0, 22.0, 4.0)
ob_indoorareas.parent = ob_areas
ob_indoorareas.location = (0.0, 0.0, 0.0)
ob_indoorarea1width.parent = ob_indoorarea1start
ob_indoorarea1width.location = (6.0, 0.0, 0.0)
ob_indoorarea1start.parent = ob_indoorareas
ob_indoorarea1start.location = (-3.0, -7.0, 0.0)
ob_indoorarea1height.parent = ob_indoorarea1start
ob_indoorarea1height.location = (0.0, 14.0, 0.0)
ob_hotspot.parent = ob_areas
ob_hotspot.location = (5.0, -7.0, 0.0)
ob_clearareas.parent = ob_areas
ob_clearareas.location = (0.0, 0.0, 0.0)
ob_cleararea1width.parent = ob_cleararea1start
ob_cleararea1width.location = (7.0, 0.0, 0.0)
ob_cleararea1start.parent = ob_clearareas
ob_cleararea1start.location = (-4.0, -11.0, 0.0)
ob_cleararea1height.parent = ob_cleararea1start
ob_cleararea1height.location = (0.0, 22.0, 0.0)
ob_areas.parent = ob_ravaglioli_835
ob_areas.location = (0.0, 0.0, 0.0)
ob_levelareas.parent = ob_areas
ob_levelareas.location = (0.0, 0.0, 0.0)
ob_levelarea1width.parent = ob_levelarea1start
ob_levelarea1width.location = (7.0, 0.0, 0.0)
ob_levelarea1start.parent = ob_levelareas
ob_levelarea1start.location = (-4.0, -11.0, 0.0)
ob_levelarea1height.parent = ob_levelarea1start
ob_levelarea1height.location = (0.0, 22.0, 0.0)
ob_function.parent = ob_ravaglioli_835
ob_function.location = (0.0, 0.0, 0.0)
ob_vehicletrigger.parent = ob_function
ob_vehicletrigger.location = (6.0, 0.0, 1.0)
ob_workshopplayertrigger.parent = ob_function
ob_workshopplayertrigger.location = (7.0, 3.0, 1.0)
ob_workshopvehicletrigger.parent = ob_function
ob_workshopvehicletrigger.location = (5.0, 6.0, 1.0)
ob_aminationplayertrigger.parent = ob_function
ob_aminationplayertrigger.location = (3.0, -7.0, 1.0)
ob_hydraulicmainangle.parent = ob_movingparts
ob_hydraulicmainangle.matrix_parent_inverse = Matrix(((1.0, -0.0, -0.0, -0.95), (-0.0, 1.0, 0.0, 6.3), (-0.0, -0.0, 1.0, -0.18), (-0.0, 0.0, -0.0, 1.0)))
ob_hydraulicmainangle.location = (0.95, -6.3, 0.18)
ob_hydraulicmainangle.lock_rotation = (False, True, True)
ob_hydraulicmainangle.empty_display_type = 'SPHERE'
ob_hydraulicmainangle.empty_display_size = 0.25
ob_movingparts.parent = ob_ravaglioli_835
ob_movingparts.location = (0.95, -6.3, 0.18)
ob_headnode.parent = ob_cube_002
ob_headnode.matrix_parent_inverse = Matrix(((1.0, 1.617e-15, -1.776e-15, -1.198), (1.048e-15, 1.0, 0.0, 5.459), (-0.0, -0.0, 1.0, -0.22), (0.0, 0.0, -0.0, 1.0)))
ob_headnode.location = (0.9404, -6.074, 0.2622)
ob_headnode.scale = (1.0, 1.0, 1.0)
ob_headnode.lock_rotation = (False, True, True)
ob_headnotetarget.parent = ob_cylinder
ob_headnotetarget.matrix_parent_inverse = Matrix(((1.0, -0.0, -0.0, -0.9404), (3.97e-23, 1.0, -0.0, 5.458), (-0.0, -0.0, 1.0, -0.07867), (-0.0, 0.0, -0.0, 1.0)))
ob_headnotetarget.location = (0.9404, -5.458, 0.07867)
ob_headnotetarget.rotation_euler = (-0.378, -8.754e-15, -2.868e-15)
ob_headnotetarget.scale = (1.0, 1.0, 1.0)
ob_hydraulicsecondangle.parent = ob_cylinder_004
ob_hydraulicsecondangle.matrix_parent_inverse = Matrix(((1.0, 3.284e-09, -1.662e-08, -0.95), (3.284e-09, 0.9249, 0.3803, 5.758), (1.662e-08, -0.3803, 0.9249, -2.562), (-0.0, -0.0, -0.0, 1.0)))
ob_hydraulicsecondangle.location = (0.9376, -5.025, 0.1941)
ob_hydraulicsecondangle.lock_rotation = (False, True, True)
ob_cylindernode.parent = ob_cylinder_004
ob_cylindernode.matrix_parent_inverse = Matrix(((1.0, 9.863e-09, -1.378e-08, -0.95), (3.284e-09, 0.6849, 0.7287, 4.184), (1.662e-08, -0.7287, 0.6849, -4.714), (-0.0, -0.0, -0.0, 1.0)))
ob_cylindernode.location = (0.9404, -5.492, 0.4358)
ob_cylindernodetarget.parent = ob_cube_002
ob_cylindernodetarget.matrix_parent_inverse = Matrix(((1.0, 1.617e-15, -1.776e-15, -1.198), (1.048e-15, 1.0, 0.0, 5.459), (-0.0, -0.0, 1.0, -0.22), (0.0, 0.0, -0.0, 1.0)))
ob_cylindernodetarget.location = (0.9404, -6.074, 0.2622)
ob_cylindernodetarget.rotation_euler = (0.3782, 4.59e-08, 8.512e-08)
ob_cylindernodetarget.scale = (1.0, 1.0, 1.0)
ob_cube_003.parent = ob_cylinder_003
ob_cube_003.matrix_parent_inverse = Matrix(((1.0, -1.776e-15, 1.776e-15, -0.9376), (-8.882e-16, 1.0, -1.578e-30, 5.025), (-0.0, -0.0, 1.0, -0.1941), (-0.0, -0.0, -0.0, 1.0)))
ob_cube_003.location = (0.6776, -5.459, 0.22)

# ---- collection membership
col_collection.objects.link(ob_leftmainlane)
col_collection.objects.link(ob_laneconnectorleftfront)
col_collection.objects.link(ob_laneconnectorleftback)
col_collection.objects.link(ob_coverleftfront)
col_collection.objects.link(ob_coverleftfrontangle)
col_collection.objects.link(ob_schraube)
col_collection.objects.link(ob_schraube_001)
col_collection.objects.link(ob_coverleftfront_001)
col_collection.objects.link(ob_coverleftfrontangle_001)
col_collection.objects.link(ob_schraube_002)
col_collection.objects.link(ob_schraube_003)
col_collection.objects.link(ob_cube)
col_collection.objects.link(ob_cylinder)
col_collection.objects.link(ob_cube_001)
col_collection.objects.link(ob_cylinder_001)
col_collection.objects.link(ob_cylinder_002)
col_collection.objects.link(ob_cylinder_003)
col_collection.objects.link(ob_cube_002)
col_collection.objects.link(ob_stempel)
col_collection.objects.link(ob_cylinder_004)
col_collection.objects.link(ob_cylinder_005)
col_collection.objects.link(ob_cylinder_006)
col_collection.objects.link(ob_cube_005)
col_collection.objects.link(ob_cube_006)
col_collection.objects.link(ob_cube_004)
col_collection.objects.link(ob_left)
col_collection.objects.link(ob_ravaglioli_835)
col_collection.objects.link(ob_tipocclusionupdateareas)
col_collection.objects.link(ob_tipocclusionupdatearea1start)
col_collection.objects.link(ob_tipocclusionupdatearea1end)
col_collection.objects.link(ob_testareas)
col_collection.objects.link(ob_testarea1start)
col_collection.objects.link(ob_testarea1end)
col_collection.objects.link(ob_indoorareas)
col_collection.objects.link(ob_indoorarea1width)
col_collection.objects.link(ob_indoorarea1start)
col_collection.objects.link(ob_indoorarea1height)
col_collection.objects.link(ob_hotspot)
col_collection.objects.link(ob_clearareas)
col_collection.objects.link(ob_cleararea1width)
col_collection.objects.link(ob_cleararea1start)
col_collection.objects.link(ob_cleararea1height)
col_collection.objects.link(ob_areas)
col_collection.objects.link(ob_levelareas)
col_collection.objects.link(ob_levelarea1width)
col_collection.objects.link(ob_levelarea1start)
col_collection.objects.link(ob_levelarea1height)
col_collection.objects.link(ob_function)
col_collection.objects.link(ob_vehicletrigger)
col_collection.objects.link(ob_workshopplayertrigger)
col_collection.objects.link(ob_workshopvehicletrigger)
col_collection.objects.link(ob_aminationplayertrigger)
col_collection.objects.link(ob_hydraulicmainangle)
col_collection.objects.link(ob_movingparts)
col_collection.objects.link(ob_headnode)
col_collection.objects.link(ob_headnotetarget)
col_collection.objects.link(ob_hydraulicsecondangle)
col_collection.objects.link(ob_cylindernode)
col_collection.objects.link(ob_cylindernodetarget)
col_collection.objects.link(ob_cube_003)

# ---- scene / render settings (as saved in the file)
scene.frame_start = 1; scene.frame_end = 60; scene.frame_set(0)
scene.render.engine = 'BLENDER_EEVEE_NEXT'
scene.cycles.sampling_pattern = 'TABULATED_SOBOL'
scene.view_settings.view_transform = 'Filmic'
bpy.context.view_layer.update()

# ---- added for rendering (the .blend has no active camera and no usable light): camera, sun
cam_auto = bpy.data.cameras.new('AutoCamera')
cam_auto.lens = 50.0
cam_auto.sensor_width = 36.0
cam_auto.clip_end = 1000.0
ob_auto_camera = bpy.data.objects.new('AutoCamera', cam_auto)
scene.collection.objects.link(ob_auto_camera)
ob_auto_camera.location = (23.3361, -23.6034, 16.4537)
ob_auto_camera.rotation_euler = (1.09748, -7.21219e-08, 0.694738)
scene.camera = ob_auto_camera
light_auto_sun = bpy.data.lights.new('AutoSun', 'SUN')
light_auto_sun.energy = 3.0
light_auto_sun.angle = 0.0523599
ob_auto_sun = bpy.data.objects.new('AutoSun', light_auto_sun)
scene.collection.objects.link(ob_auto_sun)
ob_auto_sun.rotation_euler = (0.872665, 0.174533, 0.523599)
bpy.context.view_layer.update()
